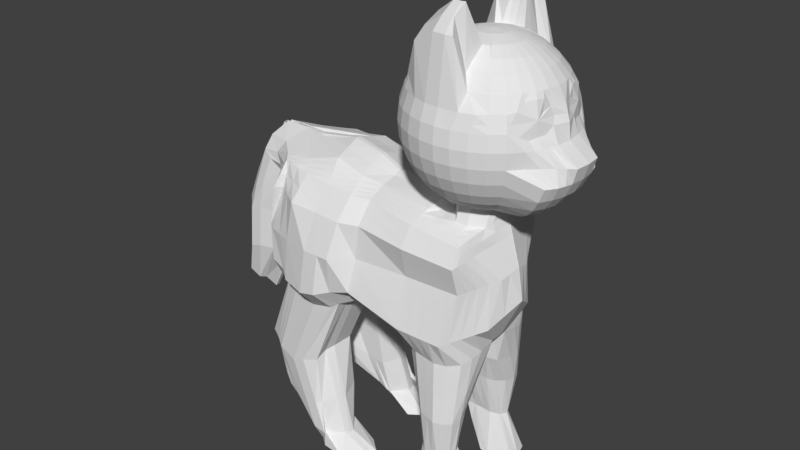 # Source: blue_kitten.blend  (saved by Blender 2.79.0; exported with 4.5.12 LTS)
import bpy
from mathutils import Matrix  # noqa: F401  (used for matrix-valued properties, if any)

bpy.ops.wm.read_factory_settings(use_empty=True)
scene = bpy.context.scene
scene.name = 'Scene'

# ---- collections
col_collection_1 = bpy.data.collections.new('Collection 1'); scene.collection.children.link(col_collection_1)

# ---- world
world_world = bpy.data.worlds.new('World'); scene.world = world_world
world_world.color = (0.05088, 0.05088, 0.05088)
world_world.use_sun_shadow = False
world_world.sun_shadow_jitter_overblur = 0.0
world_world.cycles.sampling_method = 'MANUAL'

# ---- meshes
me_sphere_001 = bpy.data.meshes.new('Sphere.001')
me_sphere_001.from_pydata([(0.1951, -3.266e-07, 0.9808), (0.3827, -3.192e-07, 0.9239), (0.5556, -3.117e-07, 0.8315), (0.7071, -3.192e-07, 0.7071), (0.8315, -3.341e-07, 0.5556), (0.9239, -2.745e-07, 0.3827), (0.9808, -3.937e-07, 0.1951), (1.0, -3.788e-07, 7.55e-08), (1.247, -3.937e-07, -0.1951), (1.19, -2.298e-07, -0.3827), (1.098, -3.341e-07, -0.5556), (0.9733, -3.192e-07, -0.7071), (0.8218, -3.415e-07, -0.8315), (0.6489, -3.043e-07, -0.9239), (0.1951, -3.08e-07, -0.9808), (0.1913, -0.03806, 0.9808), (0.3753, -0.07466, 0.9239), (0.5449, -0.1084, 0.8315), (0.6935, -0.138, 0.7071), (0.8155, -0.1622, 0.5556), (0.852, -0.1802, 0.3827), (0.9078, -0.1913, 0.1951), (0.9808, -0.1951, 7.55e-08), (1.228, -0.1913, -0.1951), (1.172, -0.1802, -0.3827), (1.082, -0.1622, -0.5556), (0.9597, -0.138, -0.7071), (0.8111, -0.1084, -0.8315), (0.6416, -0.07466, -0.9239), (0.1913, -0.03806, -0.9808), (0.1802, -0.07466, 0.9808), (0.3536, -0.1464, 0.9239), (0.5133, -0.2126, 0.8315), (0.6533, -0.2706, 0.7071), (0.7682, -0.3182, 0.5556), (0.7995, -0.3536, 0.4942), (0.852, -0.3753, 0.1095), (0.9239, -0.3827, 7.55e-08), (1.057, -0.3211, -0.1951), (1.12, -0.3536, -0.3827), (1.034, -0.3182, -0.5556), (0.9195, -0.2706, -0.7071), (0.7795, -0.2126, -0.8315), (0.6198, -0.1464, -0.9239), (0.1802, -0.07466, -0.9808), (0.1622, -0.1084, 0.9808), (0.3182, -0.2126, 0.9239), (0.4619, -0.3087, 0.8315), (0.5879, -0.3928, 0.7071), (0.6913, -0.4619, 0.5556), (0.7141, -0.5761, 0.4006), (0.7614, -0.5876, 0.1432), (0.8315, -0.5556, 7.55e-08), (0.8155, -0.5449, -0.1951), (1.034, -0.4807, -0.3827), (0.9576, -0.4619, -0.5556), (0.8542, -0.3928, -0.7071), (0.7282, -0.3087, -0.8315), (0.5844, -0.2126, -0.9239), (0.1622, -0.1084, -0.9808), (0.1379, -0.138, 0.9808), (0.2706, -0.2706, 0.9239), (0.3928, -0.3928, 0.8315), (0.5, -0.5, 0.7071), (0.5879, -0.5879, 0.5556), (0.6533, -0.6533, 0.3827), (0.6935, -0.6935, 0.1951), (0.7071, -0.7071, 7.55e-08), (0.6935, -0.6935, -0.1951), (0.6533, -0.6533, -0.3827), (0.5879, -0.5879, -0.5556), (0.5, -0.5, -0.7071), (0.3928, -0.3928, -0.8315), (0.2706, -0.2706, -0.9239), (0.1379, -0.138, -0.9808), (0.1084, -0.1622, 0.9808), (0.2126, -0.3182, 0.9239), (0.3087, -0.4619, 0.8315), (0.3928, -0.5879, 0.7071), (0.4619, -0.6913, 0.5556), (0.5133, -0.7682, 0.3827), (0.5449, -0.8155, 0.1951), (0.5556, -0.8315, 7.55e-08), (0.5449, -0.8155, -0.1951), (0.5133, -0.7682, -0.3827), (0.4619, -0.6913, -0.5556), (0.3928, -0.5879, -0.7071), (0.3087, -0.4619, -0.8315), (0.2126, -0.3182, -0.9239), (0.07466, -0.1802, 0.9808), (0.2045, -0.3536, 0.9239), (0.1392, -0.5133, 0.8315), (0.1391, -0.6533, 0.7071), (0.2448, -0.7682, 0.5556), (0.4116, -0.8536, 0.3827), (0.3753, -0.9061, 0.1951), (0.3827, -0.9239, 7.55e-08), (0.3753, -0.9061, -0.1951), (0.3536, -0.8536, -0.3827), (0.3182, -0.7682, -0.5556), (0.2706, -0.6533, -0.7071), (0.2126, -0.5133, -0.8315), (0.1464, -0.3536, -0.9239), (0.03806, -0.1913, 0.9808), (0.1327, -0.3753, 0.9239), (0.03499, -0.5449, 1.386), (0.006501, -0.6935, 1.261), (0.08881, -0.8155, 1.11), (0.2383, -0.9061, 0.3827), (0.1913, -0.9619, 0.1951), (0.1951, -0.9808, 7.55e-08), (0.1913, -0.9619, -0.1951), (0.1802, -0.9061, -0.3827), (0.1622, -0.8155, -0.5556), (0.1379, -0.6935, -0.7071), (0.1084, -0.5449, -0.8315), (0.07466, -0.3753, -0.9239), (-7.212e-09, -0.1951, 0.9808), (4.122e-08, -0.3827, 0.9239), (-0.002475, -0.5523, 1.383), (-2.584e-08, -0.7071, 1.261), (-8.544e-08, -0.8315, 1.11), (6.357e-08, -0.9239, 0.3827), (-8.544e-08, -0.9808, 0.1951), (-1.003e-07, -1.0, 7.55e-08), (-8.544e-08, -0.9808, -0.1951), (6.357e-08, -0.9239, -0.3827), (-8.544e-08, -0.8315, -0.5556), (-2.584e-08, -0.7071, -0.7071), (-1.094e-08, -0.5556, -0.8315), (3.964e-09, -0.3827, -0.9239), (-0.03806, -0.1913, 0.9808), (-0.07466, -0.3753, 0.9239), (-0.1109, -0.5416, 1.383), (-0.1379, -0.6935, 1.261), (-0.1622, -0.8155, 1.11), (-0.1802, -0.9061, 0.3827), (-0.1913, -0.9619, 0.1951), (-0.1951, -0.9808, 7.55e-08), (-0.1913, -0.9619, -0.1951), (-0.1802, -0.9061, -0.3827), (-0.1622, -0.8155, -0.5556), (-0.1379, -0.6935, -0.7071), (-0.1084, -0.5449, -0.8315), (-0.07466, -0.3753, -0.9239), (-1.247e-07, -6.269e-07, 1.0), (-0.07466, -0.1802, 0.9808), (-0.1464, -0.3536, 0.9239), (-0.3286, -0.5081, 1.224), (-0.3866, -0.6533, 1.102), (-0.4342, -0.7682, 0.9506), (-0.3536, -0.8536, 0.3827), (-0.3753, -0.9061, 0.1951), (-0.3827, -0.9239, 7.55e-08), (-0.3753, -0.9061, -0.1951), (-0.3536, -0.8536, -0.3827), (-0.3182, -0.7682, -0.5556), (-0.2706, -0.6533, -0.7071), (-0.2126, -0.5133, -0.8315), (-0.1464, -0.3536, -0.9239), (-0.1084, -0.1622, 0.9808), (-0.2126, -0.3182, 0.9239), (-0.4247, -0.4619, 0.8315), (-0.5089, -0.5879, 0.7071), (-0.578, -0.6913, 0.5556), (-0.5133, -0.7682, 0.3827), (-0.5449, -0.8155, 0.1951), (-0.5556, -0.8315, 7.55e-08), (-0.5449, -0.8155, -0.1951), (-0.5133, -0.7682, -0.3827), (-0.4619, -0.6913, -0.5556), (-0.3928, -0.5879, -0.7071), (-0.3087, -0.4619, -0.8315), (-0.2126, -0.3182, -0.9239), (-0.1379, -0.138, 0.9808), (-0.2706, -0.2706, 0.9239), (-0.3928, -0.3928, 0.8315), (-0.5, -0.5, 0.7071), (-0.5879, -0.5879, 0.5556), (-0.6533, -0.6533, 0.3827), (-0.6935, -0.6935, 0.1951), (-0.7071, -0.7071, 7.55e-08), (-0.6935, -0.6935, -0.1951), (-0.6533, -0.6533, -0.3827), (-0.5879, -0.5879, -0.5556), (-0.5, -0.5, -0.7071), (-0.3928, -0.3928, -0.8315), (-0.2706, -0.2706, -0.9239), (-0.1622, -0.1084, 0.9808), (-0.3182, -0.2126, 0.9239), (-0.4619, -0.3087, 0.8315), (-0.5879, -0.3928, 0.7071), (-0.6913, -0.4619, 0.5556), (-0.7682, -0.5133, 0.3827), (-0.8155, -0.5449, 0.1951), (-0.8315, -0.5556, 7.55e-08), (-0.8155, -0.5449, -0.1951), (-0.7682, -0.5133, -0.3827), (-0.6913, -0.4619, -0.5556), (-0.5879, -0.3928, -0.7071), (-0.4619, -0.3087, -0.8315), (-0.3182, -0.2126, -0.9239), (-0.1802, -0.07466, 0.9808), (-0.3536, -0.1464, 0.9239), (-0.5133, -0.2126, 0.8315), (-0.6533, -0.2706, 0.7071), (-0.7682, -0.3182, 0.5556), (-0.8536, -0.3536, 0.3827), (-0.9061, -0.3753, 0.1951), (-0.9239, -0.3827, 7.55e-08), (-0.9061, -0.3753, -0.1951), (-0.8536, -0.3536, -0.3827), (-0.7682, -0.3182, -0.5556), (-0.6533, -0.2706, -0.7071), (-0.5133, -0.2126, -0.8315), (-0.3536, -0.1464, -0.9239), (-0.1913, -0.03806, 0.9808), (-0.3753, -0.07466, 0.9239), (-0.5449, -0.1084, 0.8315), (-0.6935, -0.1379, 0.7071), (-0.8155, -0.1622, 0.5556), (-0.9061, -0.1802, 0.3827), (-0.9619, -0.1913, 0.1951), (-0.9808, -0.1951, 7.55e-08), (-0.9619, -0.1913, -0.1951), (-0.9061, -0.1802, -0.3827), (-0.8155, -0.1622, -0.5556), (-0.6935, -0.1379, -0.7071), (-0.5449, -0.1084, -0.8315), (-0.3753, -0.07466, -0.9239), (-0.1951, -3.117e-07, 0.9808), (-0.3827, -2.819e-07, 0.9239), (-0.5556, -2.819e-07, 0.8315), (-0.7071, -1.851e-07, 0.7071), (-0.8315, -1.404e-07, 0.5556), (-0.9239, -3.192e-07, 0.3827), (-0.9808, -9.567e-08, 0.1951), (-1.0, -1.404e-07, 7.55e-08), (-0.9808, -9.567e-08, -0.1951), (-0.9239, -3.192e-07, -0.3827), (-0.8315, -1.404e-07, -0.5556), (-0.7071, -1.851e-07, -0.7071), (-0.5556, -2.596e-07, -0.8315), (-0.3827, -2.521e-07, -0.9239), (0.6895, -0.6441, 0.2746), (0.6752, -0.6752, 0.2804), (0.5305, -0.794, 0.2804), (0.3918, -0.8822, 0.2804), (0.2127, -0.9366, 0.2804), (-1.766e-08, -0.9549, 0.2804), (-0.1863, -0.9366, 0.2804), (-0.3654, -0.8822, 0.2804), (-0.5305, -0.794, 0.2804), (-0.6752, -0.6752, 0.2804), (-0.794, -0.5305, 0.2804), (-0.8822, -0.3654, 0.2804), (-0.9366, -0.1863, 0.2804), (-0.9549, -1.973e-07, 0.2804), (0.1719, -0.09034, 0.9808), (0.3371, -0.1772, 0.9239), (0.4894, -0.2573, 0.8315), (0.6229, -0.3274, 0.7071), (0.7325, -0.385, 0.5556), (0.7241, -0.457, 0.4809), (0.7936, -0.2344, 0.5556), (0.6749, -0.1993, 0.7071), (0.8277, -0.2605, 0.4813), (0.1862, -0.055, 0.9808), (0.3653, -0.1079, 0.9239), (0.5303, -0.1566, 0.8315), (0.9535, -3.365e-07, 0.2851), (0.8811, -0.1345, 0.2851), (0.9396, -0.2043, -0.7071), (1.058, -0.2402, -0.5556), (0.7953, -0.1605, -0.8315), (0.6307, -0.1106, -0.9239), (0.8799, -0.2833, 0.1157), (0.1858, -0.05636, -0.9808), (0.9523, -0.2889, 7.55e-08), (1.143, -0.2562, -0.1951), (1.146, -0.2669, -0.3827), (0.1712, -0.09152, -0.9808), (0.9364, -0.433, -0.1951), (0.8777, -0.4691, 7.55e-08), (1.077, -0.4171, -0.3827), (0.996, -0.3901, -0.5556), (0.8868, -0.3317, -0.7071), (0.7538, -0.2606, -0.8315), (0.6021, -0.1795, -0.9239), (0.8108, -0.4828, 0.09563), (0.8416, -0.3772, 0.2873), (0.8327, -0.2787, 0.335), (0.7725, -3.043e-07, -0.9239), (0.3187, -3.08e-07, -0.9808), (-0.147, -0.2706, -0.9239), (-0.1946, -0.2126, -0.9239), (-0.23, -0.1464, -0.9239), (-0.2518, -0.07466, -0.9239), (-0.2591, -2.521e-07, -0.9239), (-0.02287, -0.3536, -0.9239), (-0.08903, -0.3182, -0.9239), (-0.147, -0.2706, -0.9239), (0.07466, -0.2518, -0.9239), (3.964e-09, -0.2591, -0.9239), (-0.07466, -0.2518, -0.9239), (-0.1464, -0.23, -0.9239), (-0.02287, -0.23, -0.9239), (-0.08903, -0.1946, -0.9239), (-0.147, -0.147, -0.9239), (0.2706, -0.147, -0.9239), (0.2126, -0.1946, -0.9239), (0.1464, -0.23, -0.9239), (0.07466, -0.2518, -0.9239), (-2.554, -0.6573, -2.702), (-2.456, -0.6285, -1.006), (0.00543, -0.693, -2.847), (0.1296, -0.6937, -1.269), (-2.756, -0.007211, -2.418), (0.2735, -0.007211, -2.638), (0.2864, -0.02972, -1.046), (-1.978, -0.7969, -2.737), (-1.756, -0.6937, -1.077), (-1.91, -0.02972, -0.7368), (-1.865, -0.007211, -2.592), (-1.343, -0.5761, -2.516), (-1.243, -0.02972, -0.9639), (-1.193, -0.6044, -1.134), (-1.139, -0.007211, -2.508), (-2.619, -0.8152, -1.88), (0.1408, -0.6999, -1.855), (0.467, -0.007211, -1.682), (-2.917, -0.007211, -1.748), (-1.872, -1.037, -1.847), (-1.272, -0.7954, -1.846), (-0.5959, -0.5982, -2.812), (-0.4443, -0.02972, -0.977), (-0.5318, -0.6937, -1.202), (-0.2848, -0.007211, -2.41), (-0.5654, -0.7263, -1.856), (-2.637, -0.08816, -2.421), (0.2136, -0.3052, -1.149), (-2.928, -0.3783, -1.088), (0.2418, -0.1261, -2.678), (-1.845, -0.4288, -0.8444), (-1.917, -0.2242, -2.582), (-1.22, -0.3396, -1.043), (-1.233, -0.4288, -2.512), (-2.916, -0.3983, -1.735), (0.4144, -0.2463, -1.762), (-0.485, -0.4288, -1.081), (-0.4292, -0.1269, -2.596), (-2.518, -0.6991, -1.331), (0.1339, -0.8088, -1.493), (0.3554, -0.007211, -1.289), (-2.847, -0.02972, -1.349), (-1.8, -0.8948, -1.376), (-1.223, -0.7888, -1.411), (-0.5447, -0.8435, -1.452), (-2.765, -0.3486, -1.381), (0.2525, -0.3967, -1.383), (-1.419, -0.6937, -1.111), (-1.431, -0.007211, -2.542), (-1.598, -0.7558, -2.605), (-1.504, -0.02972, -0.8347), (-1.513, -1.037, -1.847), (-1.508, -0.2242, -2.54), (-1.471, -0.4288, -0.9632), (-1.455, -0.8948, -1.397), (0.00193, -0.853, -2.507), (0.5341, -0.007211, -2.095), (-2.811, -0.007211, -2.188), (-1.942, -1.067, -2.436), (-1.318, -0.8937, -2.278), (-2.434, -0.8457, -2.384), (-0.5854, -0.8841, -2.484), (0.3627, -0.4, -2.364), (-2.819, -0.4288, -2.135), (-1.569, -0.94, -2.349), (-0.3654, -0.6942, -4.363), (-0.1749, -0.7816, -4.718), (-0.3559, -0.3612, -4.357), (-0.03449, -0.2754, -4.7), (-0.4466, -0.3808, -4.12), (-0.3744, -0.622, -4.165), (-0.0119, -0.6406, -4.211), (0.008136, -0.4264, -4.156), (-0.4323, -0.632, -3.594), (-0.004792, -0.7385, -3.652), (-0.4394, -0.2623, -3.495), (0.01175, -0.3158, -3.582), (-2.661, -0.441, -2.562), (0.1683, -0.5715, -1.214), (-1.797, -0.5715, -0.9699), (-2.841, -0.1241, -3.507), (-1.206, -0.4822, -1.092), (-1.292, -0.5081, -2.514), (0.267, -0.4907, -1.812), (-0.5102, -0.5715, -1.146), (-0.519, -0.4294, -2.712), (-2.553, -0.5715, -0.9778), (0.2147, -0.4804, -2.769), (-2.756, -0.6603, -1.813), (-2.631, -0.6909, -1.301), (0.1886, -0.6387, -1.442), (-1.557, -0.5562, -2.575), (-1.443, -0.5715, -1.043), (-2.701, -0.6909, -2.269), (0.1684, -0.644, -2.441), (-0.4335, -0.5232, -4.35), (0.2767, -0.5183, -4.715), (0.05822, -0.553, -4.186), (-0.4077, -0.486, -4.145), (-0.4356, -0.4686, -3.548), (0.1316, -0.5547, -3.619), (-2.62, -0.5531, -2.632), (0.1489, -0.6326, -1.241), (-1.776, -0.6326, -1.024), (-2.951, -0.3459, -3.586), (-1.199, -0.5433, -1.113), (-1.318, -0.5421, -2.515), (0.2039, -0.5953, -1.833), (-0.521, -0.6326, -1.174), (-0.5574, -0.5474, -2.762), (0.1612, -0.7423, -1.467), (-1.577, -0.6108, -2.59), (-1.431, -0.6326, -1.077), (0.08515, -0.7485, -2.474), (-0.3995, -0.6087, -4.357), (-0.391, -0.5876, -4.155), (-0.4339, -0.5839, -3.571), (-2.504, -0.6326, -0.992), (0.1602, -0.6094, -2.808), (-2.688, -0.7725, -1.847), (-2.574, -0.803, -1.323), (-2.65, -0.803, -2.327), (0.2372, -0.6795, -4.705), (0.02458, -0.6195, -4.199), (0.09874, -0.6693, -3.636), (-2.61, -0.5002, -0.9611), (0.2405, -0.3297, -2.723), (-2.836, -0.5293, -1.774), (-2.696, -0.5598, -1.276), (-2.76, -0.5598, -2.202), (0.2587, -0.3765, -4.696), (0.025, -0.4752, -4.171), (0.09742, -0.4207, -3.6), (-2.71, -0.3099, -2.48), (0.191, -0.4773, -1.182), (-1.821, -0.5002, -0.9071), (-2.294, -0.2602, -3.469), (-1.213, -0.4109, -1.068), (-1.263, -0.4685, -2.513), (0.3407, -0.3685, -1.787), (-0.4976, -0.5002, -1.114), (-0.4741, -0.2916, -2.654), (0.2206, -0.5177, -1.413), (-1.533, -0.4925, -2.557), (-1.457, -0.5002, -1.003), (0.2656, -0.522, -2.402), (-0.3947, -0.4422, -4.357), (-0.4271, -0.4334, -4.132), (-0.4375, -0.334, -3.522), (-0.09806, -0.5202, -4.712), (-0.09953, -0.4027, -4.709), (-0.1037, -0.6524, -4.72), (-0.1384, -0.2771, -4.695), (-0.271, -0.7269, -2.831), (-0.1745, -0.6937, -1.238), (-0.1839, -0.712, -1.855), (-0.1076, -0.4288, -1.118), (-0.1781, -0.8247, -1.474), (-0.2681, -0.8673, -2.496), (-0.2625, -0.7414, -4.555), (-0.2384, -0.3158, -4.54), (-0.1785, -0.7095, -4.19), (-0.2013, -0.767, -3.625), (-0.2523, -0.5216, -4.545), (-0.1436, -0.5715, -1.183), (-0.2397, -0.6323, -4.553), (-0.1591, -0.6326, -1.21), (-0.1256, -0.5002, -1.15), (-0.2352, -0.4209, -4.547), (0.03007, -0.007211, -2.539), (-0.05077, -0.07801, -2.642), (-0.1901, -0.3855, -4.14), (-0.185, -0.244, -3.544), (-0.1365, -0.7432, -2.839), (0.04868, -0.4288, -1.133), (-0.2199, -0.7609, -4.635), (-0.09747, -0.7088, -4.201), (-0.1057, -0.786, -3.638), (0.008134, -0.5715, -1.198), (-0.009225, -0.6326, -1.225), (0.02841, -0.5002, -1.166), (-0.02658, -0.6937, -1.253), (-0.02592, -0.7062, -1.855), (-0.02633, -0.817, -1.483), (-0.1367, -0.8604, -2.501), (-0.1897, -0.297, -4.616), (-0.1773, -0.5209, -4.626), (-0.1735, -0.6421, -4.634), (-0.1692, -0.412, -4.626), (-0.3532, -0.6937, -1.22), (-0.3746, -0.7191, -1.856), (-0.3614, -0.8341, -1.463), (-0.4268, -0.8757, -2.49), (-0.2971, -0.3385, -4.448), (-0.3429, -0.5224, -4.448), (-0.3196, -0.6205, -4.455), (-0.315, -0.4315, -4.452), (-0.4335, -0.7071, -2.821), (-0.2469, -0.02972, -0.9956), (-0.2963, -0.1817, -1.1), (-0.3139, -0.7178, -4.459), (-0.2764, -0.7103, -4.178), (-0.3168, -0.744, -3.609), (-0.3269, -0.5715, -1.164), (-0.3401, -0.6326, -1.192), (-0.3116, -0.4751, -1.132), (0.1518, -0.007211, -2.589), (0.09551, -0.08347, -2.66), (-0.09099, -0.3874, -4.148), (-0.08661, -0.2613, -3.563), (-0.1273, -0.007211, -2.474), (-0.24, -0.07094, -2.619), (-0.3183, -0.3832, -4.13), (-0.3122, -0.2217, -3.52), (-0.5076, -0.6164, -3.234), (-8.523e-05, -0.7175, -3.281), (-0.4347, -0.1514, -3.081), (0.1177, -0.1799, -3.165), (0.1835, -0.5205, -3.228), (-0.474, -0.4506, -3.163), (-0.4908, -0.5671, -3.198), (0.1271, -0.6418, -3.254), (0.1769, -0.3788, -3.197), (-0.4544, -0.3145, -3.122), (-0.2334, -0.7485, -3.259), (-0.1232, -0.119, -3.129), (-0.1199, -0.7663, -3.27), (-0.3705, -0.727, -3.246), (-0.00275, -0.1309, -3.147), (-0.279, -0.1037, -3.105), (-2.549, -0.6461, -4.178), (-2.507, -0.7536, -4.179), (-1.886, -0.8231, -4.714), (-1.872, -0.7071, -4.71), (-1.416, -0.3541, -4.803), (-1.825, -0.5583, -4.691), (-2.544, -0.3379, -4.197), (-1.505, -0.8973, -4.783), (-1.289, -0.6248, -4.8), (-2.639, -0.4079, -4.142), (-2.59, -0.5339, -4.183), (-1.841, -0.5855, -4.678), (-1.858, -0.6492, -4.7), (-1.245, -0.4951, -4.814), (-1.269, -0.5588, -4.811), (-2.354, -0.8329, -3.692), (-1.885, -0.2602, -3.427), (-1.909, -0.5285, -3.445), (-1.954, -0.6468, -3.477), (-1.974, -0.7918, -3.559), (-2.758, -0.6932, -3.589), (-2.939, -0.5891, -3.584), (-2.944, -0.4769, -3.588), (-1.933, -0.5922, -3.462), (-2.106, -0.6937, -1.042), (-2.31, -0.007211, -2.505), (-2.354, -0.7274, -2.689), (-2.491, -0.02972, -0.8321), (-2.246, -0.9505, -1.864), (-2.343, -0.09924, -2.502), (-2.7, -0.02972, -0.8143), (-2.159, -0.9208, -1.347), (-2.27, -0.981, -2.41), (-2.175, -0.5715, -0.9738), (-2.14, -0.6326, -1.008), (-2.216, -0.5002, -0.9341), (-2.262, -0.7862, -4.335), (-2.259, -0.433, -4.389), (-2.229, -0.5915, -4.376), (-2.215, -0.6766, -4.359), (-2.245, -0.4942, -4.374), (-2.633, -0.1352, -3.488), (-2.644, -0.7634, -3.643), (-1.561, -0.6937, -1.097), (-1.614, -0.007211, -2.563), (-1.665, -1.037, -1.847), (-1.681, -0.2242, -2.558), (-1.601, -0.8948, -1.388), (-1.682, -0.8047, -2.661), (-1.676, -0.02972, -0.7933), (-1.629, -0.4288, -0.913), (-1.726, -1.067, -2.386), (-1.593, -0.5715, -1.012), (-1.577, -0.6326, -1.055), (-1.611, -0.5002, -0.9626), (-1.703, -0.4679, -4.756), (-1.78, -0.8973, -4.751), (-1.63, -0.5588, -4.761), (-1.648, -0.6248, -4.759), (-1.609, -0.4951, -4.754), (-2.172, -0.8407, -3.615), (-2.172, -0.2602, -3.445), (-2.613, -0.1743, -3.996), (-1.965, -0.8831, -4.541), (-1.569, -0.5758, -4.588), (-1.816, -0.842, -4.58), (-2.615, -0.6365, -4.044), (-1.904, -0.3464, -4.484), (-2.691, -0.3933, -4.038), (-1.74, -0.3634, -4.571), (-1.6, -0.6969, -4.581), (-2.577, -0.7434, -4.046), (-2.65, -0.5243, -4.049), (-1.579, -0.6396, -4.587), (-2.324, -0.2432, -4.24), (-2.276, -0.8135, -4.28), (-1.783, -0.8909, -4.565), (-1.782, -0.3364, -4.534), (-2.065, -0.2896, -4.065), (-2.799, -0.3737, -3.851), (-1.8, -0.2896, -4.098), (-1.746, -0.6762, -4.124), (-2.652, -0.7227, -3.857), (-2.771, -0.5047, -3.858), (-1.725, -0.62, -4.122), (-2.707, -0.1536, -3.794), (-2.126, -0.8623, -4.19), (-1.709, -0.5563, -4.115), (-1.881, -0.8212, -4.158), (-2.749, -0.6169, -3.854), (-2.452, -0.1647, -3.929), (-2.428, -0.7928, -4.017), (-1.944, -0.8701, -4.172), (-1.943, -0.2896, -4.084), (-2.281, -0.6611, -1.024), (-2.533, -0.007211, -2.461), (-2.433, -0.8828, -1.872), (-2.49, -0.0937, -2.461), (-2.339, -0.81, -1.339), (-2.352, -0.9134, -2.397), (-2.401, -0.3855, -4.293), (-2.41, -0.5627, -4.279), (-2.382, -0.6614, -4.269), (-2.442, -0.451, -4.258), (-2.737, -0.1297, -3.497), (-2.454, -0.6923, -2.696), (-2.812, -0.3265, -0.9251), (-2.364, -0.5715, -0.9758), (-2.322, -0.6326, -0.9999), (-2.413, -0.5002, -0.9476), (-2.384, -0.7699, -4.257), (-2.701, -0.7283, -3.616), (-2.468, -0.2088, -4.118), (-2.427, -0.7785, -4.163), (-2.54, -0.7577, -3.937), (-2.579, -0.1591, -3.862), (-2.487, -0.6638, -1.169), (0.1317, -0.7512, -1.381), (0.3209, -0.007211, -1.167), (-1.778, -0.7942, -1.227), (-1.208, -0.6966, -1.273), (-0.5382, -0.7686, -1.327), (-2.844, -0.4121, -1.221), (0.2331, -0.4127, -1.266), (-1.437, -0.7942, -1.254), (-2.592, -0.6312, -1.14), (0.1785, -0.6051, -1.328), (-2.539, -0.7178, -1.157), (0.1551, -0.6875, -1.354), (0.2058, -0.5089, -1.297), (-2.653, -0.53, -1.119), (-0.1763, -0.7592, -1.356), (-0.02646, -0.7553, -1.368), (-0.3573, -0.7639, -1.341), (-2.133, -0.8072, -1.194), (-1.581, -0.7942, -1.242), (-2.31, -0.7355, -1.181), (0.2576, -0.06667, -2.658), (-2.917, -0.2027, -1.742), (-2.697, -0.04769, -2.419), (0.25, -0.218, -1.098), (-1.878, -0.218, -0.7906), (-1.891, -0.1157, -2.587), (-1.232, -0.1288, -1.003), (-1.186, -0.218, -2.51), (0.4407, -0.1268, -1.722), (-0.4646, -0.218, -1.029), (-0.357, -0.06703, -2.503), (0.304, -0.2019, -1.336), (-2.767, -0.02972, -1.418), (-1.488, -0.218, -0.8989), (-1.469, -0.1157, -2.541), (0.4484, -0.2036, -2.23), (-2.815, -0.218, -2.161), (-0.01035, -0.04261, -2.59), (-0.2716, -0.2163, -1.048), (0.1236, -0.04534, -2.624), (-0.1837, -0.03908, -2.547), (-2.463, -0.02972, -0.8521), (-2.327, -0.05322, -2.503), (-1.648, -0.1157, -2.561), (-1.653, -0.218, -0.8532), (-2.512, -0.05045, -2.461), (0.277, -0.21, -1.217), (-3.275, -0.4016, -1.957), (-3.105, -0.3211, -1.98), (-3.098, -0.02972, -2.116), (-3.094, -0.02972, -2.121), (-3.555, -0.2827, -1.898), (-3.642, -0.02972, -1.867), (-3.654, -0.02972, -1.897), (-3.429, -0.4091, -2.003), (-3.667, -0.02972, -1.926), (-3.102, -0.02972, -0.8316), (-3.07, -0.02972, -0.8209), (-3.123, -0.258, -0.9378), (-3.049, -0.3869, -1.209), (-2.923, -0.3384, -1.343), (-2.941, -0.02972, -1.554), (-3.07, -0.02972, -1.559), (-3.174, -0.3438, -1.119), (-3.134, -0.02972, -0.8424), (-3.357, -0.3709, -2.556), (-3.187, -0.2904, -2.578), (-3.176, -0.02972, -2.772), (-3.172, -0.02972, -2.777), (-3.637, -0.2519, -2.496), (-3.672, -0.02972, -2.523), (-3.634, -0.02972, -2.553), (-3.511, -0.3783, -2.601), (-3.622, -0.02972, -2.583), (-3.482, -0.02972, -1.505), (-3.189, -0.4103, -1.576), (-3.325, -0.3937, -1.624), (-3.493, -0.02972, -1.533), (-3.471, -0.02972, -1.477), (-3.423, -0.267, -1.526), (-3.022, -0.3509, -1.585), (-2.946, -0.02972, -1.763), (-2.944, -0.02972, -1.768), (-3.525, -0.264, -3.137), (-3.478, -0.1835, -3.16), (-3.467, -0.02972, -3.354), (-3.462, -0.02972, -3.359), (-3.681, -0.145, -3.078), (-3.764, -0.02972, -3.104), (-3.762, -0.02972, -3.134), (-3.678, -0.2714, -3.059), (-3.741, -0.02972, -3.164), (0.2864, -0.02972, -0.6752), (0.2136, -0.1817, -0.7787), (-0.1076, -0.3052, -0.7474), (0.04868, -0.3052, -0.7626), (-0.2469, -0.02972, -0.6249), (-0.2963, -0.0581, -0.729), (0.25, -0.09444, -0.727), (-0.2716, -0.09274, -0.677), (-1.91, -0.02972, -0.7368), (-1.243, -0.02972, -0.9639), (-2.917, -0.007211, -1.748), (-0.4443, -0.02972, -0.977), (-2.847, -0.02972, -1.349), (-1.504, -0.02972, -0.8347), (-2.811, -0.007211, -2.188), (-0.2469, -0.02972, -0.9956), (-2.491, -0.02972, -0.8321), (-1.676, -0.02972, -0.7933), (-2.767, -0.02972, -1.418), (-3.094, -0.02972, -2.121), (-3.642, -0.02972, -1.867), (-2.941, -0.02972, -1.554), (-3.134, -0.02972, -0.8424), (-3.172, -0.02972, -2.777), (-3.672, -0.02972, -2.523), (-3.482, -0.02972, -1.505), (-3.493, -0.02972, -1.533), (-3.471, -0.02972, -1.477), (-2.946, -0.02972, -1.763), (-2.944, -0.02972, -1.768), (-3.462, -0.02972, -3.359), (-3.764, -0.02972, -3.104), (-3.762, -0.02972, -3.134), (-3.741, -0.02972, -3.164), (-0.2469, -0.02972, -0.6249), (-1.91, 0.002442, -0.7363), (-1.242, 0.002442, -0.9634), (-2.916, 0.02495, -1.748), (-0.4433, 0.002442, -0.9765), (-2.847, 0.002442, -1.349), (-1.503, 0.002442, -0.8342), (-2.81, 0.02495, -2.188), (-0.246, 0.002442, -0.9952), (-2.49, 0.002442, -0.8317), (-1.675, 0.002442, -0.7929), (-2.766, 0.002442, -1.417), (-3.093, 0.002442, -2.121), (-3.641, 0.002442, -1.866), (-2.94, 0.002442, -1.553), (-3.133, 0.002442, -0.8419), (-3.171, 0.002442, -2.777), (-3.671, 0.002442, -2.523), (-3.481, 0.002442, -1.505), (-3.492, 0.002442, -1.533), (-3.47, 0.002442, -1.477), (-2.945, 0.002442, -1.763), (-2.943, 0.002442, -1.768), (-3.461, 0.002441, -3.358), (-3.763, 0.002442, -3.104), (-3.761, 0.002442, -3.134), (-3.74, 0.002441, -3.163), (-0.246, 0.002442, -0.6244), (-2.753, 0.0007976, -2.411), (0.2763, 0.0007975, -2.632), (-1.862, 0.0007976, -2.585), (-1.136, 0.0007976, -2.501), (0.4698, 0.0007976, -1.675), (-0.2819, 0.0007976, -2.403), (0.3582, 0.0007976, -1.282), (-1.428, 0.0007976, -2.535), (0.5369, 0.0007976, -2.088), (-2.808, 0.0007976, -2.181), (0.03288, 0.0007975, -2.532), (0.1546, 0.0007975, -2.582), (-0.1245, 0.0007976, -2.467), (-2.308, 0.0007976, -2.498), (-1.611, 0.0007976, -2.556), (-2.53, 0.0007976, -2.454), (0.3237, 0.0007976, -1.161), (0.2852, 0.003313, -1.045), (0.3197, 0.02583, -1.167), (0.2882, 0.005973, -1.047), (0.2882, 0.005973, -0.6761)], [], [(7, 6, 21, 22), (0, 145, 15), (8, 7, 22, 23), (1, 0, 15, 16), (9, 8, 23, 24), (2, 1, 16, 17), (10, 9, 24, 25), (3, 2, 17, 18), (11, 10, 25, 26), (4, 3, 18, 19), (12, 11, 26, 27), (5, 4, 19, 20), (13, 12, 27, 28), (270, 5, 20, 271), (14, 13, 28, 29), (272, 273, 40, 41), (264, 265, 33, 34), (274, 272, 41, 42), (266, 264, 34, 35), (275, 274, 42, 43), (208, 255, 256, 222), (277, 275, 43, 44), (278, 276, 36, 37), (15, 145, 30, 267), (279, 278, 37, 38), (268, 267, 30, 31), (280, 279, 38, 39), (269, 268, 31, 32), (273, 280, 39, 40), (265, 269, 32, 33), (30, 145, 45, 258), (282, 283, 52, 53), (259, 258, 45, 46), (284, 282, 53, 54), (260, 259, 46, 47), (285, 284, 54, 55), (261, 260, 47, 48), (286, 285, 55, 56), (262, 261, 48, 49), (287, 286, 56, 57), (263, 262, 49, 50), (288, 287, 57, 58), (222, 256, 257, 236), (281, 288, 58, 59), (283, 289, 51, 52), (49, 48, 63, 64), (57, 56, 71, 72), (50, 49, 64, 65), (58, 57, 72, 73), (244, 50, 65, 245), (59, 58, 73, 74), (52, 51, 66, 67), (45, 145, 60), (53, 52, 67, 68), (46, 45, 60, 61), (54, 53, 68, 69), (47, 46, 61, 62), (55, 54, 69, 70), (48, 47, 62, 63), (56, 55, 70, 71), (68, 67, 82, 83), (61, 60, 75, 76), (69, 68, 83, 84), (62, 61, 76, 77), (70, 69, 84, 85), (63, 62, 77, 78), (71, 70, 85, 86), (64, 63, 78, 79), (72, 71, 86, 87), (65, 64, 79, 80), (73, 72, 87, 88), (245, 65, 80, 246), (67, 66, 81, 82), (60, 145, 75), (87, 86, 100, 101), (80, 79, 93, 94), (88, 87, 101, 102), (246, 80, 94, 247), (82, 81, 95, 96), (75, 145, 89), (83, 82, 96, 97), (76, 75, 89, 90), (84, 83, 97, 98), (77, 76, 90, 91), (85, 84, 98, 99), (78, 77, 91, 92), (86, 85, 99, 100), (79, 78, 92, 93), (98, 97, 111, 112), (91, 90, 104, 105), (99, 98, 112, 113), (92, 91, 105, 106), (100, 99, 113, 114), (93, 92, 106, 107), (101, 100, 114, 115), (94, 93, 107, 108), (102, 101, 115, 116), (247, 94, 108, 248), (96, 95, 109, 110), (89, 145, 103), (97, 96, 110, 111), (90, 89, 103, 104), (116, 115, 129, 130), (248, 108, 122, 249), (110, 109, 123, 124), (103, 145, 117), (111, 110, 124, 125), (104, 103, 117, 118), (112, 111, 125, 126), (105, 104, 118, 119), (113, 112, 126, 127), (106, 105, 119, 120), (114, 113, 127, 128), (107, 106, 120, 121), (115, 114, 128, 129), (108, 107, 121, 122), (119, 118, 132, 133), (127, 126, 140, 141), (120, 119, 133, 134), (128, 127, 141, 142), (121, 120, 134, 135), (129, 128, 142, 143), (122, 121, 135, 136), (130, 129, 143, 144), (249, 122, 136, 250), (124, 123, 137, 138), (117, 145, 131), (125, 124, 138, 139), (118, 117, 131, 132), (126, 125, 139, 140), (250, 136, 151, 251), (138, 137, 152, 153), (131, 145, 146), (139, 138, 153, 154), (132, 131, 146, 147), (140, 139, 154, 155), (133, 132, 147, 148), (141, 140, 155, 156), (134, 133, 148, 149), (142, 141, 156, 157), (135, 134, 149, 150), (143, 142, 157, 158), (136, 135, 150, 151), (144, 143, 158, 159), (156, 155, 169, 170), (149, 148, 162, 163), (157, 156, 170, 171), (150, 149, 163, 164), (158, 157, 171, 172), (151, 150, 164, 165), (159, 158, 172, 173), (251, 151, 165, 252), (153, 152, 166, 167), (146, 145, 160), (154, 153, 167, 168), (147, 146, 160, 161), (155, 154, 168, 169), (148, 147, 161, 162), (167, 166, 180, 181), (160, 145, 174), (168, 167, 181, 182), (161, 160, 174, 175), (169, 168, 182, 183), (162, 161, 175, 176), (170, 169, 183, 184), (163, 162, 176, 177), (171, 170, 184, 185), (164, 163, 177, 178), (172, 171, 185, 186), (165, 164, 178, 179), (173, 172, 186, 187), (252, 165, 179, 253), (177, 176, 190, 191), (185, 184, 198, 199), (178, 177, 191, 192), (186, 185, 199, 200), (179, 178, 192, 193), (187, 186, 200, 201), (253, 179, 193, 254), (181, 180, 194, 195), (174, 145, 188), (182, 181, 195, 196), (175, 174, 188, 189), (183, 182, 196, 197), (176, 175, 189, 190), (184, 183, 197, 198), (195, 194, 208, 209), (188, 145, 202), (196, 195, 209, 210), (189, 188, 202, 203), (197, 196, 210, 211), (190, 189, 203, 204), (198, 197, 211, 212), (191, 190, 204, 205), (199, 198, 212, 213), (192, 191, 205, 206), (200, 199, 213, 214), (193, 192, 206, 207), (201, 200, 214, 215), (254, 193, 207, 255), (213, 212, 226, 227), (206, 205, 219, 220), (214, 213, 227, 228), (207, 206, 220, 221), (215, 214, 228, 229), (255, 207, 221, 256), (209, 208, 222, 223), (202, 145, 216), (210, 209, 223, 224), (203, 202, 216, 217), (211, 210, 224, 225), (204, 203, 217, 218), (212, 211, 225, 226), (205, 204, 218, 219), (224, 223, 237, 238), (217, 216, 230, 231), (225, 224, 238, 239), (218, 217, 231, 232), (226, 225, 239, 240), (219, 218, 232, 233), (227, 226, 240, 241), (220, 219, 233, 234), (228, 227, 241, 242), (221, 220, 234, 235), (229, 228, 242, 243), (256, 221, 235, 257), (223, 222, 236, 237), (216, 145, 230), (194, 254, 255, 208), (180, 253, 254, 194), (166, 252, 253, 180), (152, 251, 252, 166), (137, 250, 251, 152), (123, 249, 250, 137), (109, 248, 249, 123), (95, 247, 248, 109), (81, 246, 247, 95), (66, 245, 246, 81), (51, 244, 245, 66), (35, 34, 262, 263), (34, 33, 261, 262), (33, 32, 260, 261), (32, 31, 259, 260), (31, 30, 258, 259), (18, 17, 269, 265), (17, 16, 268, 269), (16, 15, 267, 268), (20, 19, 264, 266), (19, 18, 265, 264), (6, 270, 271, 21), (25, 24, 280, 273), (24, 23, 279, 280), (23, 22, 278, 279), (22, 21, 276, 278), (29, 28, 275, 277), (28, 27, 274, 275), (27, 26, 272, 274), (26, 25, 273, 272), (37, 36, 289, 283), (44, 43, 288, 281), (43, 42, 287, 288), (42, 41, 286, 287), (41, 40, 285, 286), (40, 39, 284, 285), (39, 38, 282, 284), (38, 37, 283, 282), (21, 290, 276), (276, 290, 36), (263, 290, 35), (35, 290, 266), (266, 290, 291, 20), (20, 291, 290, 271), (271, 290, 21), (36, 290, 289), (289, 290, 51), (51, 290, 244), (244, 290, 50), (50, 290, 263), (229, 243, 298, 297), (13, 14, 293, 292), (215, 229, 297, 296), (187, 201, 295, 294), (201, 215, 296, 295), (173, 187, 301, 300), (159, 173, 300, 299), (299, 300, 307, 306), (130, 144, 304, 303), (300, 301, 308, 307), (144, 159, 305, 304), (116, 130, 303, 302), (102, 116, 312, 311), (88, 102, 311, 310), (73, 88, 310, 309), (671, 415, 316, 660), (679, 637, 314, 659), (460, 382, 380, 459), (651, 430, 314, 637), (596, 416, 321, 586), (615, 611, 552, 553), (678, 586, 321, 662), (664, 336, 326, 663), (421, 418, 326, 336), (424, 419, 324, 362), (374, 338, 333, 372), (594, 588, 332, 371), (696, 681, 331, 370), (642, 639, 328, 373), (426, 420, 329, 368), (505, 503, 338, 374), (517, 421, 336, 502), (676, 502, 336, 664), (419, 422, 334, 324), (687, 690, 350, 346), (698, 689, 349, 512), (695, 688, 348, 375), (442, 440, 347, 376), (694, 687, 346, 365), (689, 686, 345, 349), (702, 685, 344, 572), (704, 684, 343, 593), (673, 438, 341, 665), (699, 680, 342, 520), (706, 683, 340, 666), (688, 691, 359, 348), (440, 441, 358, 347), (503, 504, 357, 338), (338, 357, 356, 333), (588, 590, 355, 332), (681, 692, 354, 331), (639, 641, 351, 328), (420, 423, 352, 329), (333, 356, 367, 364), (686, 693, 366, 345), (703, 694, 365, 589), (372, 333, 364, 377), (656, 614, 544, 653), (663, 326, 360, 667), (418, 425, 360, 326), (324, 372, 377, 362), (446, 442, 376, 339), (680, 695, 375, 342), (510, 505, 374, 334), (431, 426, 368, 315), (648, 642, 373, 313), (682, 696, 370, 317), (591, 594, 371, 320), (334, 374, 372, 324), (500, 464, 379, 488), (514, 383, 378, 513), (382, 525, 484, 521, 385, 381, 465, 498, 473, 506, 380), (436, 384, 379, 435), (437, 387, 384, 436), (522, 389, 385, 521), (515, 386, 383, 514), (461, 388, 382, 460), (536, 529, 388, 461), (540, 527, 386, 515), (541, 530, 389, 522), (534, 528, 387, 437), (535, 531, 413, 445), (533, 532, 412, 429), (429, 412, 411, 428), (445, 413, 410, 444), (444, 410, 409, 443), (501, 463, 462, 499), (439, 458, 407, 400), (414, 434, 406, 390), (450, 457, 405, 394), (620, 612, 547, 598), (452, 455, 403, 396), (432, 433, 402, 401), (670, 430, 399, 668), (434, 432, 401, 406), (451, 454, 398, 395), (518, 453, 397, 516), (458, 452, 396, 407), (456, 451, 395, 404), (453, 450, 394, 397), (611, 605, 549, 552), (597, 448, 392, 595), (652, 438, 399, 650), (428, 411, 408, 427), (672, 447, 391, 669), (383, 428, 427, 378), (373, 328, 432, 434), (659, 314, 430, 670), (328, 351, 433, 432), (313, 373, 434, 414), (386, 429, 428, 383), (527, 533, 429, 386), (531, 534, 437, 413), (413, 437, 436, 410), (410, 436, 435, 409), (499, 462, 464, 500), (400, 407, 426, 431), (394, 405, 425, 418), (619, 606, 545, 599), (396, 403, 423, 420), (395, 398, 422, 419), (516, 397, 421, 517), (407, 396, 420, 426), (404, 395, 419, 424), (397, 394, 418, 421), (612, 607, 556, 547), (595, 392, 416, 596), (650, 399, 430, 651), (669, 391, 415, 671), (666, 340, 447, 672), (649, 341, 438, 652), (593, 343, 448, 597), (613, 608, 550, 551), (349, 345, 450, 453), (365, 346, 451, 456), (375, 348, 452, 458), (512, 349, 453, 518), (346, 350, 454, 451), (348, 359, 455, 452), (614, 609, 543, 544), (345, 366, 457, 450), (342, 375, 458, 439), (498, 465, 463, 501), (385, 444, 443, 381), (389, 445, 444, 385), (530, 535, 445, 389), (532, 536, 461, 412), (412, 461, 460, 411), (390, 406, 442, 446), (401, 402, 441, 440), (668, 399, 438, 673), (406, 401, 440, 442), (411, 460, 459, 408), (379, 464, 435), (463, 465, 381, 443), (464, 462, 409, 435), (462, 463, 443, 409), (506, 473, 481, 509), (487, 469, 480, 493), (491, 477, 479, 492), (507, 476, 478, 508), (493, 480, 477, 491), (509, 481, 476, 507), (539, 537, 475, 490), (490, 475, 474, 489), (489, 474, 472, 488), (508, 478, 472, 513), (486, 497, 471, 466), (495, 496, 470, 468), (675, 494, 467, 674), (492, 479, 467, 494), (497, 495, 468, 471), (542, 538, 485, 526), (526, 485, 484, 525), (700, 697, 483, 524), (368, 329, 495, 497), (415, 492, 494, 316), (660, 316, 494, 675), (329, 352, 496, 495), (315, 368, 497, 486), (384, 489, 488, 379), (387, 490, 489, 384), (528, 539, 490, 387), (447, 493, 491, 391), (391, 491, 492, 415), (340, 487, 493, 447), (473, 498, 501, 481), (476, 499, 500, 478), (481, 501, 499, 476), (478, 500, 488, 472), (427, 508, 513, 378), (459, 509, 507, 408), (408, 507, 508, 427), (380, 506, 509, 459), (469, 512, 518, 480), (477, 516, 517, 479), (480, 518, 516, 477), (537, 540, 515, 475), (475, 515, 514, 474), (474, 514, 513, 472), (466, 471, 505, 510), (468, 470, 504, 503), (674, 467, 502, 676), (479, 517, 502, 467), (471, 468, 503, 505), (538, 541, 522, 485), (485, 522, 521, 484), (697, 699, 520, 483), (690, 700, 524, 350), (388, 526, 525, 382), (529, 542, 526, 388), (350, 524, 542, 529), (483, 520, 541, 538), (466, 510, 540, 537), (315, 486, 539, 528), (524, 483, 538, 542), (486, 466, 537, 539), (398, 454, 536, 532), (342, 439, 535, 530), (400, 431, 534, 531), (334, 422, 533, 527), (422, 398, 532, 533), (439, 400, 531, 535), (431, 315, 528, 534), (520, 342, 530, 541), (510, 334, 527, 540), (454, 350, 529, 536), (582, 546, 545, 579), (601, 551, 550, 599), (602, 556, 557, 600), (583, 554, 555, 581), (600, 557, 551, 601), (581, 555, 546, 582), (580, 548, 554, 583), (598, 547, 556, 602), (616, 613, 551, 557), (607, 616, 557, 556), (609, 615, 553, 543), (617, 610, 548, 580), (572, 344, 449, 584), (414, 390, 565, 564), (456, 404, 566, 560), (404, 424, 561, 566), (313, 414, 564, 563), (424, 362, 562, 561), (365, 456, 560, 559), (591, 320, 558, 603), (446, 339, 393, 417), (589, 365, 559, 604), (648, 313, 563, 654), (390, 446, 417, 565), (320, 569, 585, 558), (640, 572, 584, 647), (655, 617, 580, 643), (643, 580, 583, 646), (644, 581, 582, 645), (646, 583, 581, 644), (645, 582, 579, 653), (343, 573, 578, 448), (392, 576, 577, 416), (448, 578, 576, 392), (320, 371, 575, 569), (606, 618, 579, 545), (332, 355, 574, 571), (684, 701, 573, 343), (705, 702, 572, 640), (371, 332, 571, 575), (416, 577, 567, 321), (662, 321, 567, 677), (344, 589, 604, 449), (362, 591, 603, 562), (548, 598, 602, 554), (555, 600, 601, 546), (554, 602, 600, 555), (546, 601, 599, 545), (366, 593, 597, 457), (405, 595, 596, 425), (608, 619, 599, 550), (457, 597, 595, 405), (610, 620, 598, 548), (362, 377, 594, 591), (685, 703, 589, 344), (364, 367, 590, 588), (693, 704, 593, 366), (377, 364, 588, 594), (667, 360, 586, 678), (425, 596, 586, 360), (621, 636, 620, 610), (631, 635, 619, 608), (629, 634, 618, 606), (658, 633, 617, 655), (633, 621, 610, 617), (632, 626, 615, 609), (630, 627, 616, 607), (627, 624, 613, 616), (625, 632, 609, 614), (624, 631, 608, 613), (623, 630, 607, 612), (635, 629, 606, 619), (622, 628, 605, 611), (636, 623, 612, 620), (657, 625, 614, 656), (626, 622, 611, 615), (565, 417, 622, 626), (654, 563, 625, 657), (604, 559, 623, 636), (417, 393, 628, 622), (603, 558, 629, 635), (559, 560, 630, 623), (561, 562, 631, 624), (563, 564, 632, 625), (566, 561, 624, 627), (560, 566, 627, 630), (564, 565, 626, 632), (584, 449, 621, 633), (647, 584, 633, 658), (558, 585, 634, 629), (562, 603, 635, 631), (449, 604, 636, 621), (393, 647, 658, 628), (585, 654, 657, 634), (634, 657, 656, 618), (628, 658, 655, 605), (682, 705, 640, 339), (543, 645, 653, 544), (552, 646, 644, 553), (553, 644, 645, 543), (549, 643, 646, 552), (605, 655, 643, 549), (339, 640, 647, 393), (569, 648, 654, 585), (573, 649, 652, 578), (576, 650, 651, 577), (578, 652, 650, 576), (569, 575, 642, 648), (618, 656, 653, 579), (571, 574, 641, 639), (575, 571, 639, 642), (577, 651, 637, 567), (677, 567, 637, 679), (574, 677, 679, 641), (367, 667, 678, 590), (355, 662, 677, 574), (470, 674, 676, 504), (352, 660, 675, 496), (496, 675, 674, 470), (402, 668, 673, 441), (359, 666, 672, 455), (403, 669, 671, 423), (351, 659, 670, 433), (455, 672, 669, 403), (433, 670, 668, 402), (356, 663, 667, 367), (691, 706, 666, 359), (441, 673, 665, 358), (504, 676, 664, 357), (357, 664, 663, 356), (590, 678, 662, 355), (641, 679, 659, 351), (423, 671, 660, 352), (353, 661, 706, 691), (317, 638, 705, 682), (363, 592, 704, 693), (323, 587, 703, 685), (638, 568, 702, 705), (322, 570, 701, 684), (337, 523, 700, 690), (482, 519, 699, 697), (523, 482, 697, 700), (339, 376, 696, 682), (318, 369, 695, 680), (587, 361, 694, 703), (325, 363, 693, 686), (347, 358, 692, 681), (330, 353, 691, 688), (661, 319, 683, 706), (519, 318, 680, 699), (592, 322, 684, 704), (568, 323, 685, 702), (335, 325, 686, 689), (361, 327, 687, 694), (369, 330, 688, 695), (511, 335, 689, 698), (327, 337, 690, 687), (376, 347, 681, 696), (738, 712, 713, 734), (714, 711, 729, 732), (739, 738, 712, 711), (740, 735, 707, 708), (741, 740, 708, 709), (742, 741, 709, 710), (735, 736, 714, 707), (734, 713, 715, 737), (736, 739, 711, 714), (341, 649, 718, 723), (701, 570, 724, 716), (665, 341, 723, 719), (354, 722, 721, 692), (692, 358, 720, 721), (358, 665, 719, 720), (649, 573, 717, 718), (573, 701, 716, 717), (730, 748, 749, 731), (710, 709, 727, 728), (707, 714, 732, 725), (711, 712, 730, 729), (709, 708, 726, 727), (712, 730, 731, 713), (708, 707, 725, 726), (713, 731, 733, 715), (723, 718, 739, 736), (716, 724, 737, 734), (719, 723, 736, 735), (722, 742, 741, 721), (721, 720, 740, 741), (720, 719, 735, 740), (718, 717, 738, 739), (717, 716, 734, 738), (743, 750, 747, 748, 749, 751, 746, 745, 744), (726, 725, 743, 744), (731, 749, 751, 733), (732, 729, 747, 750), (728, 727, 745, 746), (725, 732, 750, 743), (729, 730, 748, 747), (727, 726, 744, 745), (487, 340, 753, 755), (512, 469, 754, 757), (698, 512, 757, 759), (511, 698, 759, 756), (469, 487, 755, 754), (340, 683, 758, 753), (683, 319, 752, 758), (322, 592, 769, 760), (692, 770, 764, 354), (692, 721, 773, 770), (742, 710, 771, 781), (738, 734, 777, 779), (721, 741, 780, 773), (749, 784, 785, 751), (335, 511, 767, 763), (710, 728, 775, 771), (511, 756, 786, 767), (734, 737, 778, 777), (746, 751, 785, 782), (737, 724, 774, 778), (363, 325, 761, 765), (712, 772, 776, 730), (712, 738, 779, 772), (728, 746, 782, 775), (742, 781, 780, 741), (724, 570, 768, 774), (570, 322, 760, 768), (748, 730, 776, 783), (331, 354, 764, 762), (370, 331, 762, 766), (749, 748, 783, 784), (592, 363, 765, 769), (325, 335, 763, 761), (765, 761, 788, 792), (781, 771, 798, 808), (770, 773, 800, 797), (775, 782, 809, 802), (762, 764, 791, 789), (777, 778, 805, 804), (773, 780, 807, 800), (767, 786, 813, 794), (761, 763, 790, 788), (781, 808, 807, 780), (774, 768, 795, 801), (770, 797, 791, 764), (779, 777, 804, 806), (771, 775, 802, 798), (769, 765, 792, 796), (784, 783, 810, 811), (772, 799, 803, 776), (766, 762, 789, 793), (784, 811, 812, 785), (778, 774, 801, 805), (763, 767, 794, 790), (782, 785, 812, 809), (768, 760, 787, 795), (772, 779, 806, 799), (760, 769, 796, 787), (783, 776, 803, 810), (519, 482, 824, 825), (638, 317, 814, 829), (369, 318, 815, 822), (523, 337, 819, 826), (361, 587, 828, 821), (317, 370, 823, 814), (323, 568, 827, 816), (661, 353, 820, 830), (482, 523, 826, 824), (327, 361, 821, 817), (353, 330, 818, 820), (318, 519, 825, 815), (330, 369, 822, 818), (337, 327, 817, 819), (587, 323, 816, 828), (568, 638, 829, 827), (319, 661, 832, 831), (752, 319, 833, 834)])
_uv = me_sphere_001.uv_layers.new(name='UVMap')
_uv.uv.foreach_set('vector', [0.9268, 0.76, 0.8985, 0.76, 0.8985, 0.7323, 0.9268, 0.7317, 0.2987, 0.8651, 0.3269, 0.8641, 0.2994, 0.8706, 0.7863, 0.6518, 0.7506, 0.6483, 0.7506, 0.6199, 0.7863, 0.624, 0.1407, 0.997, 0.1135, 0.9961, 0.1132, 0.9906, 0.14, 0.9862, 0.5634, 0.9069, 0.5363, 0.9069, 0.5363, 0.8792, 0.5634, 0.8808, 0.1657, 0.9979, 0.1407, 0.997, 0.14, 0.9862, 0.1647, 0.9821, 0.5885, 0.9069, 0.5634, 0.9069, 0.5634, 0.8808, 0.5885, 0.8834, 0.1877, 0.9986, 0.1657, 0.9979, 0.1647, 0.9821, 0.1864, 0.9786, 0.6105, 0.9069, 0.5885, 0.9069, 0.5885, 0.8834, 0.6105, 0.8869, 0.8463, 0.76, 0.8243, 0.76, 0.8243, 0.74, 0.8463, 0.7365, 0.9761, 0.01853, 0.9633, 0.0006662, 0.9482, 0.0139, 0.9642, 0.02892, 0.8714, 0.76, 0.8463, 0.76, 0.8463, 0.7365, 0.8714, 0.7339, 0.9907, 0.03891, 0.9761, 0.01853, 0.9642, 0.02892, 0.9825, 0.04607, 0.8855, 0.76, 0.8714, 0.76, 0.8714, 0.7339, 0.8855, 0.7405, 0.742, 0.9708, 0.742, 0.905, 0.7312, 0.9061, 0.7365, 0.9713, 0.6105, 0.8773, 0.5885, 0.8721, 0.5885, 0.8608, 0.6105, 0.8677, 0.8463, 0.726, 0.8243, 0.7311, 0.8243, 0.7208, 0.8463, 0.7139, 0.9594, 0.03518, 0.9421, 0.02186, 0.936, 0.02983, 0.9546, 0.04144, 0.8571, 0.7223, 0.8463, 0.726, 0.8463, 0.7139, 0.8552, 0.7088, 0.9792, 0.05038, 0.9594, 0.03518, 0.9546, 0.04144, 0.9759, 0.05469, 0.7947, 0.7145, 0.7824, 0.7159, 0.7824, 0.7419, 0.7947, 0.7411, 0.7338, 0.9721, 0.726, 0.9077, 0.7208, 0.9092, 0.7312, 0.9729, 0.9268, 0.7181, 0.91, 0.7189, 0.9109, 0.7056, 0.9268, 0.7045, 0.2994, 0.8706, 0.3269, 0.8641, 0.3012, 0.8758, 0.3002, 0.873, 0.5363, 0.8698, 0.508, 0.865, 0.508, 0.8514, 0.5363, 0.8604, 0.1387, 0.9813, 0.1125, 0.9881, 0.1117, 0.9852, 0.1372, 0.9757, 0.5634, 0.8682, 0.5363, 0.8698, 0.5363, 0.8604, 0.5634, 0.8557, 0.1628, 0.9751, 0.1387, 0.9813, 0.1372, 0.9757, 0.1606, 0.9669, 0.5885, 0.8721, 0.5634, 0.8682, 0.5634, 0.8557, 0.5885, 0.8608, 0.184, 0.9696, 0.1628, 0.9751, 0.1606, 0.9669, 0.1812, 0.9592, 0.3012, 0.8758, 0.3269, 0.8641, 0.304, 0.8806, 0.3025, 0.8781, 0.5363, 0.8441, 0.508, 0.8389, 0.508, 0.8264, 0.5363, 0.8279, 0.135, 0.9711, 0.1106, 0.9829, 0.1093, 0.9802, 0.1324, 0.9659, 0.5634, 0.8464, 0.5363, 0.8441, 0.5363, 0.8279, 0.5634, 0.8372, 0.1574, 0.9603, 0.135, 0.9711, 0.1324, 0.9659, 0.1537, 0.9527, 0.5885, 0.8504, 0.5634, 0.8464, 0.5634, 0.8372, 0.5885, 0.84, 0.1771, 0.9508, 0.1574, 0.9603, 0.1537, 0.9527, 0.1724, 0.9411, 0.6105, 0.8588, 0.5885, 0.8504, 0.5885, 0.84, 0.6105, 0.85, 0.8463, 0.7042, 0.8243, 0.7126, 0.8243, 0.7031, 0.8463, 0.6931, 0.9511, 0.04851, 0.9315, 0.03883, 0.9271, 0.04783, 0.9476, 0.05559, 0.8571, 0.6938, 0.8463, 0.7042, 0.8463, 0.6931, 0.8687, 0.6765, 0.9735, 0.05956, 0.9511, 0.04851, 0.9476, 0.05559, 0.971, 0.06443, 0.7947, 0.7411, 0.7824, 0.7419, 0.7824, 0.7689, 0.7947, 0.7689, 0.7287, 0.9742, 0.716, 0.9118, 0.7112, 0.9144, 0.7263, 0.9755, 0.9268, 0.692, 0.913, 0.69, 0.9061, 0.6748, 0.9268, 0.6795, 0.1877, 0.9316, 0.1724, 0.9411, 0.1601, 0.9252, 0.1733, 0.9129, 0.9476, 0.05559, 0.9271, 0.04783, 0.9443, 0.09861, 0.966, 0.1022, 0.8687, 0.6765, 0.8463, 0.6931, 0.8463, 0.6748, 0.8714, 0.6653, 0.971, 0.06443, 0.9476, 0.05559, 0.966, 0.1022, 0.9907, 0.1063, 0.887, 0.6667, 0.8687, 0.6765, 0.8714, 0.6653, 0.8862, 0.6622, 0.7263, 0.9755, 0.7112, 0.9144, 0.7028, 0.9598, 0.722, 0.9791, 0.9268, 0.6795, 0.9061, 0.6748, 0.8985, 0.6595, 0.9268, 0.6575, 0.304, 0.8806, 0.3269, 0.8641, 0.3076, 0.8848, 0.5363, 0.8279, 0.508, 0.8264, 0.508, 0.8044, 0.5363, 0.8064, 0.2819, 0.8965, 0.304, 0.8806, 0.3076, 0.8848, 0.2891, 0.9047, 0.1634, 0.8959, 0.1362, 0.8642, 0.1362, 0.8465, 0.1634, 0.8407, 0.1537, 0.9527, 0.1324, 0.9659, 0.1258, 0.9573, 0.1441, 0.9402, 0.1885, 0.8848, 0.1634, 0.8959, 0.1634, 0.8407, 0.1885, 0.8312, 0.1724, 0.9411, 0.1537, 0.9527, 0.1441, 0.9402, 0.1601, 0.9252, 0.2104, 0.8698, 0.1885, 0.8848, 0.1885, 0.8312, 0.2104, 0.8185, 0.1362, 0.8465, 0.108, 0.8485, 0.108, 0.8265, 0.1362, 0.825, 0.2891, 0.9047, 0.3076, 0.8848, 0.312, 0.8882, 0.2977, 0.9113, 0.1634, 0.8407, 0.1362, 0.8465, 0.1362, 0.825, 0.1634, 0.8204, 0.1441, 0.9402, 0.1258, 0.9573, 0.1176, 0.9501, 0.1322, 0.9297, 0.1885, 0.8312, 0.1634, 0.8407, 0.1634, 0.8204, 0.1885, 0.813, 0.1601, 0.9252, 0.1441, 0.9402, 0.1322, 0.9297, 0.1451, 0.9119, 0.9443, 0.09861, 0.9265, 0.09566, 0.9249, 0.1192, 0.943, 0.1187, 0.1733, 0.9129, 0.1601, 0.9252, 0.1451, 0.9119, 0.1556, 0.8973, 0.966, 0.1022, 0.9443, 0.09861, 0.943, 0.1187, 0.9649, 0.118, 0.4343, 0.9411, 0.4418, 0.9154, 0.46, 0.9139, 0.4546, 0.9395, 0.8844, 0.01838, 0.8667, 0.0006662, 0.8567, 0.01287, 0.8775, 0.02679, 0.4323, 0.9561, 0.4343, 0.9411, 0.4546, 0.9395, 0.4533, 0.9545, 0.4309, 0.997, 0.4307, 0.9687, 0.4522, 0.967, 0.4528, 0.9953, 0.3076, 0.8848, 0.3269, 0.8641, 0.312, 0.8882, 0.8567, 0.01287, 0.8384, 0.0006662, 0.8289, 0.01838, 0.8492, 0.02679, 0.4546, 0.9395, 0.46, 0.9139, 0.4914, 0.9115, 0.4693, 0.9383, 0.8775, 0.02679, 0.8567, 0.01287, 0.8492, 0.02679, 0.8724, 0.03638, 0.4533, 0.9545, 0.4546, 0.9395, 0.4693, 0.9383, 0.4733, 0.9529, 0.4528, 0.9953, 0.4522, 0.967, 0.4766, 0.965, 0.4778, 0.9933, 0.312, 0.8882, 0.3269, 0.8641, 0.317, 0.8906, 0.1362, 0.825, 0.108, 0.8265, 0.108, 0.8015, 0.1362, 0.8004, 0.2977, 0.9113, 0.312, 0.8882, 0.317, 0.8906, 0.2991, 0.9163, 0.1634, 0.8204, 0.1362, 0.825, 0.1362, 0.8004, 0.1634, 0.7973, 0.2845, 0.9326, 0.2977, 0.9113, 0.2991, 0.9163, 0.3093, 0.9392, 0.1885, 0.813, 0.1634, 0.8204, 0.1634, 0.7973, 0.1885, 0.7921, 0.1451, 0.9119, 0.1322, 0.9297, 0.108, 0.9215, 0.1086, 0.9012, 0.2104, 0.803, 0.1885, 0.813, 0.1885, 0.7921, 0.2104, 0.7853, 0.46, 0.9139, 0.4683, 0.8913, 0.5049, 0.8884, 0.4914, 0.9115, 0.1634, 0.7973, 0.1362, 0.8004, 0.1362, 0.7738, 0.1634, 0.7722, 0.9386, 0.8566, 0.9466, 0.8821, 0.9442, 0.88, 0.8808, 0.9125, 0.9017, 0.31, 0.8766, 0.3151, 0.8766, 0.29, 0.9017, 0.2874, 0.936, 0.8296, 0.9386, 0.8566, 0.8808, 0.9125, 0.8772, 0.8846, 0.9236, 0.3031, 0.9017, 0.31, 0.9017, 0.2874, 0.9236, 0.2839, 0.9386, 0.8022, 0.936, 0.8296, 0.8772, 0.8846, 0.8791, 0.8565, 0.8492, 0.02679, 0.8289, 0.01838, 0.8231, 0.03761, 0.8446, 0.04189, 0.9466, 0.7754, 0.9386, 0.8022, 0.8791, 0.8565, 0.941, 0.7702, 0.8724, 0.03638, 0.8492, 0.02679, 0.8446, 0.04189, 0.8692, 0.04678, 0.4733, 0.9529, 0.4693, 0.9383, 0.4943, 0.9364, 0.4992, 0.9508, 0.4778, 0.9933, 0.4766, 0.965, 0.5032, 0.9629, 0.5049, 0.9912, 0.317, 0.8906, 0.3269, 0.8641, 0.3224, 0.892, 0.1362, 0.8004, 0.108, 0.8015, 0.108, 0.7743, 0.1362, 0.7738, 0.2991, 0.9163, 0.317, 0.8906, 0.3224, 0.892, 0.3096, 0.9191, 0.8692, 0.04678, 0.8446, 0.04189, 0.8431, 0.0576, 0.8682, 0.0576, 0.1486, 0.6375, 0.1634, 0.6338, 0.1634, 0.6683, 0.1486, 0.6683, 0.108, 0.6401, 0.1362, 0.6406, 0.1362, 0.6683, 0.108, 0.6683, 0.3224, 0.892, 0.3269, 0.8641, 0.3279, 0.8924, 0.8494, 0.2916, 0.8211, 0.2922, 0.8211, 0.2639, 0.8494, 0.2639, 0.3096, 0.9191, 0.3224, 0.892, 0.3279, 0.8924, 0.3288, 0.9196, 0.8766, 0.29, 0.8494, 0.2916, 0.8494, 0.2639, 0.8766, 0.2639, 0.7383, 0.3489, 0.8067, 0.352, 0.8036, 0.333, 0.7378, 0.3435, 0.9017, 0.2874, 0.8766, 0.29, 0.8766, 0.2639, 0.9017, 0.2639, 0.5414, 0.9102, 0.5632, 0.9082, 0.5616, 0.9135, 0.5393, 0.9109, 0.9236, 0.2839, 0.9017, 0.2874, 0.9017, 0.2639, 0.9236, 0.2639, 0.2688, 0.6555, 0.2908, 0.6674, 0.2908, 0.6683, 0.2688, 0.6683, 0.8446, 0.04189, 0.8231, 0.03761, 0.8211, 0.0576, 0.8431, 0.0576, 0.1634, 0.6338, 0.2688, 0.6555, 0.2688, 0.6683, 0.1634, 0.6683, 0.7378, 0.3435, 0.8036, 0.333, 0.8018, 0.3223, 0.7353, 0.328, 0.9017, 0.2639, 0.8766, 0.2639, 0.8766, 0.2378, 0.9017, 0.2404, 0.5393, 0.9109, 0.5616, 0.9135, 0.5616, 0.9293, 0.5393, 0.931, 0.9236, 0.2639, 0.9017, 0.2639, 0.9017, 0.2404, 0.9236, 0.2439, 0.2688, 0.6683, 0.2908, 0.6683, 0.2908, 0.6883, 0.2688, 0.6919, 0.8431, 0.0576, 0.8211, 0.0576, 0.8231, 0.07759, 0.8446, 0.07331, 0.1634, 0.6683, 0.2688, 0.6683, 0.2688, 0.6919, 0.1634, 0.6945, 0.8682, 0.0576, 0.8431, 0.0576, 0.8446, 0.07331, 0.8692, 0.06842, 0.1486, 0.6683, 0.1634, 0.6683, 0.1634, 0.6945, 0.1486, 0.6953, 0.108, 0.6683, 0.1362, 0.6683, 0.1362, 0.6961, 0.108, 0.6966, 0.3279, 0.8924, 0.3269, 0.8641, 0.3334, 0.8917, 0.8494, 0.2639, 0.8211, 0.2639, 0.8211, 0.2356, 0.8494, 0.2362, 0.3288, 0.9196, 0.3279, 0.8924, 0.3334, 0.8917, 0.3396, 0.9181, 0.8766, 0.2639, 0.8494, 0.2639, 0.8494, 0.2362, 0.8766, 0.2378, 0.1486, 0.6953, 0.1634, 0.6945, 0.1634, 0.7196, 0.1486, 0.7213, 0.108, 0.6966, 0.1362, 0.6961, 0.1362, 0.7227, 0.108, 0.7238, 0.3334, 0.8917, 0.3269, 0.8641, 0.3386, 0.8899, 0.8494, 0.2362, 0.8211, 0.2356, 0.8211, 0.2084, 0.8494, 0.2095, 0.3396, 0.9181, 0.3334, 0.8917, 0.3386, 0.8899, 0.3499, 0.9146, 0.8766, 0.2378, 0.8494, 0.2362, 0.8494, 0.2095, 0.8766, 0.2126, 0.7353, 0.328, 0.8018, 0.3223, 0.8001, 0.3121, 0.7529, 0.2931, 0.9017, 0.2404, 0.8766, 0.2378, 0.8766, 0.2126, 0.9017, 0.2178, 0.5393, 0.931, 0.5616, 0.9293, 0.5632, 0.9612, 0.5414, 0.9674, 0.9236, 0.2439, 0.9017, 0.2404, 0.9017, 0.2178, 0.9236, 0.2247, 0.2688, 0.6919, 0.2908, 0.6883, 0.2677, 0.7244, 0.2457, 0.7313, 0.8446, 0.07331, 0.8231, 0.07759, 0.8289, 0.09681, 0.8492, 0.08841, 0.1634, 0.6945, 0.2688, 0.6919, 0.2457, 0.7313, 0.1634, 0.7196, 0.8692, 0.06842, 0.8446, 0.07331, 0.8492, 0.08841, 0.8724, 0.07882, 0.9017, 0.2178, 0.8766, 0.2126, 0.8766, 0.1895, 0.9017, 0.1969, 0.6633, 0.6742, 0.6457, 0.6952, 0.7025, 0.7019, 0.7205, 0.6836, 0.9236, 0.2247, 0.9017, 0.2178, 0.9017, 0.1969, 0.9236, 0.2069, 0.6852, 0.6575, 0.6633, 0.6742, 0.7205, 0.6836, 0.7425, 0.6687, 0.8492, 0.08841, 0.8289, 0.09681, 0.8384, 0.1145, 0.8567, 0.1023, 0.1634, 0.7196, 0.2457, 0.7313, 0.1885, 0.7521, 0.1634, 0.7427, 0.8724, 0.07882, 0.8492, 0.08841, 0.8567, 0.1023, 0.8775, 0.08841, 0.1486, 0.7213, 0.1634, 0.7196, 0.1634, 0.7427, 0.1486, 0.7452, 0.108, 0.7238, 0.1362, 0.7227, 0.1362, 0.7473, 0.108, 0.7489, 0.3386, 0.8899, 0.3269, 0.8641, 0.3434, 0.8871, 0.8494, 0.2095, 0.8211, 0.2084, 0.8211, 0.1834, 0.8494, 0.1849, 0.3499, 0.9146, 0.3386, 0.8899, 0.3434, 0.8871, 0.3593, 0.9092, 0.8766, 0.2126, 0.8494, 0.2095, 0.8494, 0.1849, 0.8766, 0.1895, 0.7529, 0.2931, 0.8001, 0.3121, 0.7985, 0.3026, 0.8067, 0.2701, 0.108, 0.7489, 0.1362, 0.7473, 0.1362, 0.7689, 0.108, 0.7708, 0.3434, 0.8871, 0.3269, 0.8641, 0.3476, 0.8834, 0.8494, 0.1849, 0.8211, 0.1834, 0.8211, 0.1614, 0.8494, 0.1634, 0.3593, 0.9092, 0.3434, 0.8871, 0.3476, 0.8834, 0.3675, 0.902, 0.8766, 0.1895, 0.8494, 0.1849, 0.8494, 0.1634, 0.8766, 0.1692, 0.3907, 0.9289, 0.3593, 0.9092, 0.3675, 0.902, 0.3858, 0.9191, 0.9017, 0.1969, 0.8766, 0.1895, 0.8766, 0.1692, 0.9017, 0.1787, 0.7205, 0.6836, 0.7025, 0.7019, 0.7025, 0.7119, 0.7205, 0.6964, 0.8384, 0.1145, 0.8234, 0.1245, 0.8384, 0.1428, 0.8512, 0.1301, 0.7425, 0.6687, 0.7205, 0.6836, 0.7205, 0.6964, 0.7425, 0.6836, 0.8567, 0.1023, 0.8384, 0.1145, 0.8512, 0.1301, 0.8667, 0.1145, 0.7675, 0.6575, 0.7425, 0.6687, 0.7425, 0.6836, 0.7675, 0.6742, 0.8775, 0.08841, 0.8567, 0.1023, 0.8667, 0.1145, 0.8844, 0.09681, 0.1486, 0.7452, 0.1634, 0.7427, 0.1634, 0.763, 0.1486, 0.7662, 0.4018, 0.9341, 0.3858, 0.9191, 0.3954, 0.9065, 0.414, 0.9181, 0.8512, 0.1301, 0.8384, 0.1428, 0.8567, 0.1578, 0.8667, 0.1428, 0.415, 0.9464, 0.4018, 0.9341, 0.414, 0.9181, 0.4293, 0.9276, 0.8667, 0.1145, 0.8512, 0.1301, 0.8667, 0.1428, 0.8789, 0.1245, 0.7675, 0.6742, 0.7425, 0.6836, 0.7425, 0.7019, 0.7675, 0.6945, 0.8844, 0.09681, 0.8667, 0.1145, 0.8789, 0.1245, 0.8928, 0.1037, 0.7824, 0.671, 0.7675, 0.6742, 0.7675, 0.6945, 0.7824, 0.692, 0.823, 0.6664, 0.7947, 0.6683, 0.7947, 0.6899, 0.823, 0.6883, 0.3476, 0.8834, 0.3269, 0.8641, 0.351, 0.879, 0.002635, 0.8937, 0.0006662, 0.9219, 0.02263, 0.9219, 0.02417, 0.8937, 0.3675, 0.902, 0.3476, 0.8834, 0.351, 0.879, 0.3741, 0.8933, 0.008467, 0.8665, 0.002635, 0.8937, 0.02417, 0.8937, 0.02876, 0.8665, 0.3858, 0.9191, 0.3675, 0.902, 0.3741, 0.8933, 0.3954, 0.9065, 0.01794, 0.8414, 0.008467, 0.8665, 0.02876, 0.8665, 0.0362, 0.8414, 0.823, 0.6883, 0.7947, 0.6899, 0.7947, 0.7145, 0.823, 0.7134, 0.351, 0.879, 0.3269, 0.8641, 0.3534, 0.874, 0.02417, 0.8937, 0.02263, 0.9219, 0.04768, 0.9219, 0.04875, 0.8937, 0.3741, 0.8933, 0.351, 0.879, 0.3534, 0.874, 0.3789, 0.8836, 0.02876, 0.8665, 0.02417, 0.8937, 0.04875, 0.8937, 0.0519, 0.8665, 0.3954, 0.9065, 0.3741, 0.8933, 0.3789, 0.8836, 0.4023, 0.8924, 0.0362, 0.8414, 0.02876, 0.8665, 0.0519, 0.8665, 0.05703, 0.8414, 0.414, 0.9181, 0.3954, 0.9065, 0.4023, 0.8924, 0.4229, 0.9001, 0.04621, 0.8195, 0.0362, 0.8414, 0.05703, 0.8414, 0.06393, 0.8195, 0.7425, 0.7019, 0.7205, 0.7119, 0.7205, 0.7296, 0.7425, 0.7227, 0.8789, 0.1245, 0.8667, 0.1428, 0.8844, 0.1523, 0.8928, 0.132, 0.7675, 0.6945, 0.7425, 0.7019, 0.7425, 0.7227, 0.7675, 0.7176, 0.8928, 0.1037, 0.8789, 0.1245, 0.8928, 0.132, 0.9024, 0.1088, 0.7824, 0.692, 0.7675, 0.6945, 0.7675, 0.7176, 0.7824, 0.7159, 0.06393, 0.8195, 0.05703, 0.8414, 0.07963, 0.8414, 0.08315, 0.8195, 0.7425, 0.7227, 0.7205, 0.7296, 0.7205, 0.7489, 0.7425, 0.7453, 0.8928, 0.132, 0.8844, 0.1523, 0.9036, 0.1581, 0.9079, 0.1366, 0.7675, 0.7176, 0.7425, 0.7227, 0.7425, 0.7453, 0.7675, 0.7427, 0.9024, 0.1088, 0.8928, 0.132, 0.9079, 0.1366, 0.9128, 0.112, 0.7824, 0.7159, 0.7675, 0.7176, 0.7675, 0.7427, 0.7824, 0.7419, 0.823, 0.7134, 0.7947, 0.7145, 0.7947, 0.7411, 0.823, 0.7406, 0.3534, 0.874, 0.3269, 0.8641, 0.3548, 0.8687, 0.04875, 0.8937, 0.04768, 0.9219, 0.07487, 0.9219, 0.07541, 0.8937, 0.3789, 0.8836, 0.3534, 0.874, 0.3548, 0.8687, 0.3817, 0.8731, 0.0519, 0.8665, 0.04875, 0.8937, 0.07541, 0.8937, 0.07702, 0.8665, 0.4023, 0.8924, 0.3789, 0.8836, 0.3817, 0.8731, 0.4064, 0.8771, 0.05703, 0.8414, 0.0519, 0.8665, 0.07702, 0.8665, 0.07963, 0.8414, 0.4229, 0.9001, 0.4023, 0.8924, 0.4064, 0.8771, 0.4281, 0.8807, 0.07541, 0.8937, 0.07487, 0.9219, 0.1031, 0.9219, 0.1031, 0.8937, 0.3817, 0.8731, 0.3548, 0.8687, 0.3552, 0.8632, 0.3824, 0.8622, 0.07702, 0.8665, 0.07541, 0.8937, 0.1031, 0.8937, 0.1031, 0.8665, 0.4064, 0.8771, 0.3817, 0.8731, 0.3824, 0.8622, 0.4074, 0.8614, 0.07963, 0.8414, 0.07702, 0.8665, 0.1031, 0.8665, 0.1031, 0.8414, 0.4281, 0.8807, 0.4064, 0.8771, 0.4074, 0.8614, 0.4293, 0.8606, 0.08315, 0.8195, 0.07963, 0.8414, 0.1031, 0.8414, 0.1031, 0.8195, 0.7425, 0.7453, 0.7205, 0.7489, 0.7205, 0.7689, 0.7425, 0.7689, 0.9079, 0.1366, 0.9036, 0.1581, 0.9236, 0.1601, 0.9236, 0.1381, 0.7675, 0.7427, 0.7425, 0.7453, 0.7425, 0.7689, 0.7675, 0.7689, 0.9128, 0.112, 0.9079, 0.1366, 0.9236, 0.1381, 0.9236, 0.1131, 0.7824, 0.7419, 0.7675, 0.7427, 0.7675, 0.7689, 0.7824, 0.7689, 0.823, 0.7406, 0.7947, 0.7411, 0.7947, 0.7689, 0.823, 0.7689, 0.3548, 0.8687, 0.3269, 0.8641, 0.3552, 0.8632, 0.7947, 0.6899, 0.7824, 0.692, 0.7824, 0.7159, 0.7947, 0.7145, 0.7947, 0.6683, 0.7824, 0.671, 0.7824, 0.692, 0.7947, 0.6899, 0.1362, 0.7473, 0.1486, 0.7452, 0.1486, 0.7662, 0.1362, 0.7689, 0.1362, 0.7227, 0.1486, 0.7213, 0.1486, 0.7452, 0.1362, 0.7473, 0.1362, 0.6961, 0.1486, 0.6953, 0.1486, 0.7213, 0.1362, 0.7227, 0.1362, 0.6683, 0.1486, 0.6683, 0.1486, 0.6953, 0.1362, 0.6961, 0.1362, 0.6406, 0.1486, 0.6375, 0.1486, 0.6683, 0.1362, 0.6683, 0.4766, 0.965, 0.4733, 0.9529, 0.4992, 0.9508, 0.5032, 0.9629, 0.4522, 0.967, 0.4533, 0.9545, 0.4733, 0.9529, 0.4766, 0.965, 0.4307, 0.9687, 0.4323, 0.9561, 0.4533, 0.9545, 0.4522, 0.967, 0.9061, 0.6748, 0.887, 0.6667, 0.8862, 0.6622, 0.8985, 0.6595, 0.8552, 0.7088, 0.8463, 0.7139, 0.8463, 0.7042, 0.8571, 0.6938, 0.8463, 0.7139, 0.8243, 0.7208, 0.8243, 0.7126, 0.8463, 0.7042, 0.1812, 0.9592, 0.1606, 0.9669, 0.1574, 0.9603, 0.1771, 0.9508, 0.1606, 0.9669, 0.1372, 0.9757, 0.135, 0.9711, 0.1574, 0.9603, 0.1372, 0.9757, 0.1117, 0.9852, 0.1106, 0.9829, 0.135, 0.9711, 0.1864, 0.9786, 0.1647, 0.9821, 0.1628, 0.9751, 0.184, 0.9696, 0.1647, 0.9821, 0.14, 0.9862, 0.1387, 0.9813, 0.1628, 0.9751, 0.14, 0.9862, 0.1132, 0.9906, 0.1125, 0.9881, 0.1387, 0.9813, 0.8714, 0.7339, 0.8463, 0.7365, 0.8463, 0.726, 0.8571, 0.7223, 0.8463, 0.7365, 0.8243, 0.74, 0.8243, 0.7311, 0.8463, 0.726, 0.8985, 0.76, 0.8855, 0.76, 0.8855, 0.7405, 0.8985, 0.7323, 0.5885, 0.8834, 0.5634, 0.8808, 0.5634, 0.8682, 0.5885, 0.8721, 0.5634, 0.8808, 0.5363, 0.8792, 0.5363, 0.8698, 0.5634, 0.8682, 0.7863, 0.624, 0.7506, 0.6199, 0.7479, 0.606, 0.7749, 0.6134, 0.9268, 0.7317, 0.8985, 0.7323, 0.91, 0.7189, 0.9268, 0.7181, 0.7365, 0.9713, 0.7312, 0.9061, 0.726, 0.9077, 0.7338, 0.9721, 0.9825, 0.04607, 0.9642, 0.02892, 0.9594, 0.03518, 0.9792, 0.05038, 0.9642, 0.02892, 0.9482, 0.0139, 0.9421, 0.02186, 0.9594, 0.03518, 0.6105, 0.8869, 0.5885, 0.8834, 0.5885, 0.8721, 0.6105, 0.8773, 0.9268, 0.7045, 0.9109, 0.7056, 0.913, 0.69, 0.9268, 0.692, 0.7312, 0.9729, 0.7208, 0.9092, 0.716, 0.9118, 0.7287, 0.9742, 0.9759, 0.05469, 0.9546, 0.04144, 0.9511, 0.04851, 0.9735, 0.05956, 0.9546, 0.04144, 0.936, 0.02983, 0.9315, 0.03883, 0.9511, 0.04851, 0.6105, 0.8677, 0.5885, 0.8608, 0.5885, 0.8504, 0.6105, 0.8588, 0.5885, 0.8608, 0.5634, 0.8557, 0.5634, 0.8464, 0.5885, 0.8504, 0.5634, 0.8557, 0.5363, 0.8604, 0.5363, 0.8441, 0.5634, 0.8464, 0.5363, 0.8604, 0.508, 0.8514, 0.508, 0.8389, 0.5363, 0.8441, 0.8985, 0.7323, 0.8852, 0.7053, 0.91, 0.7189, 0.91, 0.7189, 0.8852, 0.7053, 0.9109, 0.7056, 0.8571, 0.6938, 0.8852, 0.7053, 0.8552, 0.7088, 0.8552, 0.7088, 0.8852, 0.7053, 0.8571, 0.7223, 0.8571, 0.7223, 0.8852, 0.7053, 0.8783, 0.7196, 0.8714, 0.7339, 0.8714, 0.7339, 0.8783, 0.7196, 0.8852, 0.7053, 0.8855, 0.7405, 0.8855, 0.7405, 0.8852, 0.7053, 0.8985, 0.7323, 0.9109, 0.7056, 0.8852, 0.7053, 0.913, 0.69, 0.913, 0.69, 0.8852, 0.7053, 0.9061, 0.6748, 0.9061, 0.6748, 0.8852, 0.7053, 0.887, 0.6667, 0.887, 0.6667, 0.8852, 0.7053, 0.8687, 0.6765, 0.8687, 0.6765, 0.8852, 0.7053, 0.8571, 0.6938, 0.9128, 0.112, 0.9236, 0.1131, 0.9236, 0.09515, 0.9128, 0.09408, 0.6372, 0.6152, 0.6372, 0.6815, 0.6349, 0.6637, 0.6349, 0.5974, 0.9024, 0.1088, 0.9128, 0.112, 0.9128, 0.09408, 0.9024, 0.09093, 0.8844, 0.09681, 0.8928, 0.1037, 0.8928, 0.0858, 0.8844, 0.07891, 0.8928, 0.1037, 0.9024, 0.1088, 0.9024, 0.09093, 0.8928, 0.0858, 0.8775, 0.08841, 0.8844, 0.09681, 0.8844, 0.07891, 0.8775, 0.0705, 0.8724, 0.07882, 0.8775, 0.08841, 0.8775, 0.0705, 0.8724, 0.06091, 0.8724, 0.06091, 0.8775, 0.0705, 0.8954, 0.0705, 0.8903, 0.06091, 0.8682, 0.0576, 0.8692, 0.06842, 0.8871, 0.06842, 0.8861, 0.0576, 0.8775, 0.0705, 0.8844, 0.07891, 0.9023, 0.07891, 0.8954, 0.0705, 0.8692, 0.06842, 0.8724, 0.07882, 0.8903, 0.07882, 0.8871, 0.06842, 0.8692, 0.04678, 0.8682, 0.0576, 0.8861, 0.0576, 0.8871, 0.04678, 0.8724, 0.03638, 0.8692, 0.04678, 0.8871, 0.04678, 0.8903, 0.03638, 0.8775, 0.02679, 0.8724, 0.03638, 0.8903, 0.03638, 0.8954, 0.02679, 0.8844, 0.01838, 0.8775, 0.02679, 0.8954, 0.02679, 0.9023, 0.01838, 0.525, 0.7021, 0.5325, 0.7187, 0.5238, 0.7145, 0.5159, 0.698, 0.6857, 0.8769, 0.6865, 0.9001, 0.661, 0.8989, 0.66, 0.875, 0.9643, 0.5645, 0.9648, 0.5566, 0.9304, 0.5595, 0.9323, 0.5711, 0.68, 0.9027, 0.6537, 0.8999, 0.661, 0.8989, 0.6865, 0.9001, 0.7251, 0.04897, 0.7251, 0.02009, 0.7339, 0.02308, 0.7339, 0.05124, 0.2147, 0.2973, 0.2337, 0.2987, 0.2315, 0.2837, 0.2133, 0.2778, 0.3674, 0.4048, 0.3463, 0.4075, 0.3437, 0.3793, 0.3653, 0.3763, 0.3786, 0.556, 0.3605, 0.5568, 0.3514, 0.4609, 0.3714, 0.4589, 0.7251, 0.202, 0.7121, 0.1037, 0.721, 0.1046, 0.7339, 0.2005, 0.5557, 0.5545, 0.5656, 0.5168, 0.5607, 0.5205, 0.5347, 0.5575, 0.2505, 0.109, 0.3415, 0.1067, 0.3423, 0.209, 0.2796, 0.2154, 0.4949, 0.2833, 0.4935, 0.3619, 0.4637, 0.3579, 0.465, 0.2719, 0.2591, 0.5707, 0.2613, 0.6316, 0.2896, 0.6307, 0.2896, 0.5669, 0.4053, 0.2697, 0.3836, 0.3436, 0.357, 0.3389, 0.3933, 0.27, 0.5231, 0.2506, 0.5453, 0.3434, 0.5302, 0.3403, 0.508, 0.2458, 0.2497, 0.08601, 0.3417, 0.07901, 0.3415, 0.1067, 0.2505, 0.109, 0.7251, 0.2283, 0.7251, 0.202, 0.7339, 0.2005, 0.7339, 0.2264, 0.3805, 0.5823, 0.3629, 0.5827, 0.3605, 0.5568, 0.3786, 0.556, 0.5656, 0.5168, 0.5649, 0.4066, 0.5575, 0.4122, 0.5607, 0.5205, 0.6126, 0.4977, 0.6345, 0.3776, 0.6258, 0.3881, 0.5821, 0.5046, 0.6648, 0.2382, 0.665, 0.2102, 0.6956, 0.2073, 0.6597, 0.2346, 0.6021, 0.286, 0.6132, 0.3596, 0.5959, 0.3538, 0.5736, 0.2666, 0.2095, 0.5649, 0.2139, 0.6268, 0.2329, 0.6325, 0.2285, 0.5746, 0.6274, 0.5388, 0.6126, 0.4977, 0.5821, 0.5046, 0.6117, 0.5444, 0.665, 0.2102, 0.6521, 0.09904, 0.6826, 0.1007, 0.6956, 0.2073, 0.2999, 0.5403, 0.309, 0.6035, 0.3247, 0.5997, 0.3066, 0.538, 0.665, 0.03805, 0.665, 0.005388, 0.6956, 0.01011, 0.6956, 0.04141, 0.8198, 0.2452, 0.8178, 0.2688, 0.7808, 0.2356, 0.7988, 0.2217, 0.4681, 0.6248, 0.4656, 0.6443, 0.4745, 0.6445, 0.4745, 0.6224, 0.5937, 0.7239, 0.592, 0.7411, 0.5796, 0.7333, 0.5645, 0.7159, 0.6077, 0.651, 0.5953, 0.7067, 0.5673, 0.699, 0.5905, 0.6448, 0.84, 0.8876, 0.8403, 0.8153, 0.8106, 0.8322, 0.8208, 0.8831, 0.4551, 0.5803, 0.3981, 0.5818, 0.3967, 0.5552, 0.4554, 0.5526, 0.4554, 0.5526, 0.3967, 0.5552, 0.3915, 0.4569, 0.4546, 0.4503, 0.4551, 0.3933, 0.3885, 0.4021, 0.387, 0.3732, 0.4554, 0.3632, 0.7925, 0.8856, 0.7648, 0.8402, 0.7642, 0.8303, 0.7643, 0.8882, 0.6828, 0.7753, 0.6849, 0.8538, 0.659, 0.8511, 0.6562, 0.7702, 0.5403, 0.6331, 0.5175, 0.6855, 0.508, 0.6816, 0.5252, 0.6296, 0.4546, 0.4503, 0.3915, 0.4569, 0.3897, 0.4232, 0.4549, 0.4153, 0.6521, 0.09904, 0.665, 0.06193, 0.6956, 0.0643, 0.6826, 0.1007, 0.6274, 0.5646, 0.6274, 0.5388, 0.6117, 0.5444, 0.6117, 0.5695, 0.2796, 0.2154, 0.3423, 0.209, 0.342, 0.244, 0.2692, 0.2517, 0.9247, 0.3943, 0.9261, 0.3667, 0.9341, 0.387, 0.931, 0.4079, 0.3714, 0.4589, 0.3514, 0.4609, 0.3483, 0.4281, 0.369, 0.4257, 0.7121, 0.1037, 0.7251, 0.0701, 0.7339, 0.07184, 0.721, 0.1046, 0.5607, 0.5205, 0.5147, 0.5169, 0.508, 0.5532, 0.5347, 0.5575, 0.2457, 0.5246, 0.2095, 0.5649, 0.2285, 0.5746, 0.2779, 0.5331, 0.6219, 0.2239, 0.6021, 0.286, 0.5736, 0.2666, 0.6133, 0.2211, 0.2018, 0.08669, 0.2497, 0.08601, 0.2505, 0.109, 0.203, 0.1102, 0.2042, 0.0006662, 0.2526, 0.01184, 0.2477, 0.02387, 0.1984, 0.02306, 0.3964, 0.2249, 0.4053, 0.2697, 0.3933, 0.27, 0.3821, 0.222, 0.2837, 0.5334, 0.2591, 0.5707, 0.2896, 0.5669, 0.2896, 0.5336, 0.5067, 0.2447, 0.4949, 0.2833, 0.465, 0.2719, 0.4655, 0.228, 0.5575, 0.4122, 0.5161, 0.4107, 0.5147, 0.5169, 0.5607, 0.5205, 0.8976, 0.6063, 0.8856, 0.6098, 0.8889, 0.6282, 0.9004, 0.6233, 0.9472, 0.3389, 0.9348, 0.3461, 0.9249, 0.3192, 0.9264, 0.3035, 0.9269, 0.2383, 0.9433, 0.2295, 0.9597, 0.2206, 0.9723, 0.2137, 0.985, 0.2069, 0.9473, 0.1373, 0.9338, 0.144, 0.9317, 0.1576, 0.9297, 0.1705, 0.9273, 0.1861, 0.9249, 0.2017, 0.9863, 0.3193, 0.9807, 0.3196, 0.9305, 0.261, 0.9863, 0.2397, 0.08422, 0.008852, 0.08178, 0.02384, 0.0006662, 0.02438, 0.002558, 0.01911, 0.07383, 0.6575, 0.08835, 0.6572, 0.1022, 0.5752, 0.0879, 0.5738, 0.08764, 0.06909, 0.0898, 0.08584, 0.007025, 0.07695, 0.005307, 0.06275, 0.4741, 0.7516, 0.4843, 0.7559, 0.4717, 0.6646, 0.4642, 0.6624, 0.474, 0.8095, 0.4973, 0.8166, 0.4843, 0.7559, 0.4741, 0.7516, 0.1402, 0.0772, 0.1419, 0.09707, 0.0898, 0.08584, 0.08764, 0.06909, 0.07537, 0.7189, 0.09301, 0.7193, 0.08835, 0.6572, 0.07383, 0.6575, 0.1395, 0.005083, 0.1355, 0.02348, 0.08178, 0.02384, 0.08422, 0.008852, 0.5767, 0.1459, 0.5562, 0.1414, 0.5512, 0.08461, 0.5706, 0.08735, 0.438, 0.7966, 0.4546, 0.8026, 0.4548, 0.7467, 0.4383, 0.7426, 0.4383, 0.7426, 0.4548, 0.7467, 0.4567, 0.6603, 0.4421, 0.6581, 0.5706, 0.08735, 0.5512, 0.08461, 0.5515, 0.002527, 0.5627, 0.004699, 0.8667, 0.9748, 0.8553, 0.9747, 0.8461, 0.8984, 0.8667, 0.8973, 0.8933, 0.5732, 0.8812, 0.5739, 0.8836, 0.5907, 0.8958, 0.5888, 0.5838, 0.2145, 0.556, 0.261, 0.5383, 0.2554, 0.562, 0.2079, 0.2105, 0.5026, 0.1743, 0.5468, 0.1905, 0.5551, 0.2268, 0.5127, 0.693, 0.1018, 0.7059, 0.06633, 0.7162, 0.06836, 0.7033, 0.1028, 0.9407, 0.4263, 0.9435, 0.4188, 0.9687, 0.3667, 0.9354, 0.3926, 0.5729, 0.6407, 0.5498, 0.6943, 0.5324, 0.6896, 0.5553, 0.6366, 0.8758, 0.896, 0.8758, 0.82, 0.8594, 0.8178, 0.8593, 0.8921, 0.8621, 0.7967, 0.8484, 0.7735, 0.8394, 0.772, 0.8494, 0.7949, 0.1743, 0.5468, 0.1787, 0.6164, 0.195, 0.6212, 0.1905, 0.5551, 0.5763, 0.5089, 0.6019, 0.3946, 0.582, 0.4011, 0.5706, 0.5131, 0.7023, 0.2324, 0.7059, 0.2054, 0.7162, 0.2036, 0.7162, 0.2302, 0.556, 0.261, 0.5782, 0.3501, 0.5605, 0.3465, 0.5383, 0.2554, 0.5728, 0.548, 0.5763, 0.5089, 0.5706, 0.5131, 0.5636, 0.5515, 0.7059, 0.2054, 0.693, 0.1018, 0.7033, 0.1028, 0.7162, 0.2036, 0.2337, 0.2987, 0.2654, 0.3049, 0.2417, 0.2758, 0.2315, 0.2837, 0.7059, 0.04406, 0.7059, 0.0136, 0.7162, 0.0171, 0.7162, 0.04671, 0.6737, 0.4737, 0.6737, 0.5022, 0.6634, 0.494, 0.6634, 0.4666, 0.9648, 0.587, 0.9638, 0.5723, 0.9353, 0.5825, 0.9363, 0.5949, 0.5507, 0.7111, 0.5548, 0.728, 0.5413, 0.7229, 0.5368, 0.7062, 0.9641, 0.5922, 0.9648, 0.587, 0.9363, 0.5949, 0.9376, 0.6072, 0.3933, 0.27, 0.357, 0.3389, 0.3465, 0.3423, 0.3612, 0.2741, 0.66, 0.875, 0.661, 0.8989, 0.6537, 0.8999, 0.6522, 0.8755, 0.6562, 0.7702, 0.659, 0.8511, 0.6507, 0.851, 0.6457, 0.7735, 0.3821, 0.222, 0.3933, 0.27, 0.3612, 0.2741, 0.3713, 0.2308, 0.4315, 0.7389, 0.4383, 0.7426, 0.4421, 0.6581, 0.4372, 0.6563, 0.4311, 0.7912, 0.438, 0.7966, 0.4383, 0.7426, 0.4315, 0.7389, 0.5562, 0.1414, 0.5386, 0.1375, 0.5346, 0.08226, 0.5512, 0.08461, 0.5512, 0.08461, 0.5346, 0.08226, 0.5418, 0.0006662, 0.5515, 0.002527, 0.8553, 0.9747, 0.8454, 0.9747, 0.8234, 0.9042, 0.8461, 0.8984, 0.8958, 0.5888, 0.8836, 0.5907, 0.8856, 0.6098, 0.8976, 0.6063, 0.562, 0.2079, 0.5383, 0.2554, 0.5231, 0.2506, 0.5433, 0.2022, 0.7033, 0.1028, 0.7162, 0.06836, 0.7251, 0.0701, 0.7121, 0.1037, 0.908, 0.5031, 0.9226, 0.4809, 0.9341, 0.5059, 0.9281, 0.521, 0.5553, 0.6366, 0.5324, 0.6896, 0.5175, 0.6855, 0.5403, 0.6331, 0.5706, 0.5131, 0.582, 0.4011, 0.5649, 0.4066, 0.5656, 0.5168, 0.7162, 0.2302, 0.7162, 0.2036, 0.7251, 0.202, 0.7251, 0.2283, 0.5383, 0.2554, 0.5605, 0.3465, 0.5453, 0.3434, 0.5231, 0.2506, 0.5636, 0.5515, 0.5706, 0.5131, 0.5656, 0.5168, 0.5557, 0.5545, 0.7162, 0.2036, 0.7033, 0.1028, 0.7121, 0.1037, 0.7251, 0.202, 0.421, 0.7301, 0.3943, 0.701, 0.4128, 0.6563, 0.4293, 0.6839, 0.7162, 0.04671, 0.7162, 0.0171, 0.7251, 0.02009, 0.7251, 0.04897, 0.6634, 0.4666, 0.6634, 0.494, 0.6545, 0.4869, 0.6545, 0.4606, 0.5368, 0.7062, 0.5413, 0.7229, 0.5325, 0.7187, 0.525, 0.7021, 0.5645, 0.7159, 0.5796, 0.7333, 0.5548, 0.728, 0.5507, 0.7111, 0.6989, 0.5316, 0.6914, 0.5484, 0.6737, 0.5022, 0.6737, 0.4737, 0.6956, 0.04141, 0.6956, 0.01011, 0.7059, 0.0136, 0.7059, 0.04406, 0.3255, 0.6964, 0.3417, 0.7305, 0.2988, 0.7144, 0.2921, 0.6644, 0.6956, 0.2073, 0.6826, 0.1007, 0.693, 0.1018, 0.7059, 0.2054, 0.6117, 0.5444, 0.5821, 0.5046, 0.5763, 0.5089, 0.5728, 0.548, 0.5736, 0.2666, 0.5959, 0.3538, 0.5782, 0.3501, 0.556, 0.261, 0.6597, 0.2346, 0.6956, 0.2073, 0.7059, 0.2054, 0.7023, 0.2324, 0.5821, 0.5046, 0.6258, 0.3881, 0.6019, 0.3946, 0.5763, 0.5089, 0.5905, 0.6448, 0.5673, 0.699, 0.5498, 0.6943, 0.5729, 0.6407, 0.1829, 0.2977, 0.1984, 0.2979, 0.197, 0.2785, 0.1814, 0.2784, 0.6826, 0.1007, 0.6956, 0.0643, 0.7059, 0.06633, 0.693, 0.1018, 0.6133, 0.2211, 0.5736, 0.2666, 0.556, 0.261, 0.5838, 0.2145, 0.892, 0.5565, 0.8801, 0.5556, 0.8812, 0.5739, 0.8933, 0.5732, 0.985, 0.2069, 0.9864, 0.2039, 0.9864, 0.1206, 0.9473, 0.1373, 0.5858, 0.09009, 0.5706, 0.08735, 0.5627, 0.004699, 0.5698, 0.006872, 0.6055, 0.1504, 0.5767, 0.1459, 0.5706, 0.08735, 0.5858, 0.09009, 0.4546, 0.8026, 0.474, 0.8095, 0.4741, 0.7516, 0.4548, 0.7467, 0.4548, 0.7467, 0.4741, 0.7516, 0.4642, 0.6624, 0.4567, 0.6603, 0.2268, 0.5127, 0.1905, 0.5551, 0.2095, 0.5649, 0.2457, 0.5246, 0.8593, 0.8921, 0.8594, 0.8178, 0.8403, 0.8153, 0.84, 0.8876, 0.8494, 0.7949, 0.8394, 0.772, 0.829, 0.7702, 0.8346, 0.7927, 0.1905, 0.5551, 0.195, 0.6212, 0.2139, 0.6268, 0.2095, 0.5649, 0.9638, 0.5723, 0.9643, 0.5645, 0.9323, 0.5711, 0.9353, 0.5825, 0.3305, 0.8468, 0.3215, 0.8274, 0.272, 0.8277, 0.3235, 0.7912, 0.3305, 0.7735, 0.3155, 0.7722, 0.272, 0.7837, 0.3215, 0.8274, 0.3221, 0.8082, 0.2679, 0.804, 0.272, 0.8277, 0.3221, 0.8082, 0.3235, 0.7912, 0.272, 0.7837, 0.2679, 0.804, 0.9168, 0.5584, 0.9032, 0.5574, 0.9047, 0.5726, 0.9185, 0.5718, 0.6956, 0.2846, 0.6956, 0.262, 0.7059, 0.2593, 0.7059, 0.2817, 0.7162, 0.2787, 0.7162, 0.2567, 0.7251, 0.2545, 0.7251, 0.2762, 0.9214, 0.5847, 0.9074, 0.5869, 0.9089, 0.603, 0.9226, 0.5989, 0.7059, 0.2817, 0.7059, 0.2593, 0.7162, 0.2567, 0.7162, 0.2787, 0.9185, 0.5718, 0.9047, 0.5726, 0.9074, 0.5869, 0.9214, 0.5847, 0.137, 0.04086, 0.1385, 0.05732, 0.08547, 0.05235, 0.08367, 0.03848, 0.08367, 0.03848, 0.08547, 0.05235, 0.00359, 0.04855, 0.002167, 0.03679, 0.9699, 0.3259, 0.9596, 0.3318, 0.9279, 0.2877, 0.9292, 0.2747, 0.9226, 0.5989, 0.9089, 0.603, 0.9113, 0.6186, 0.9244, 0.6129, 0.1995, 0.04365, 0.2484, 0.04397, 0.249, 0.06301, 0.2005, 0.06314, 0.4547, 0.6308, 0.4007, 0.6304, 0.3995, 0.6084, 0.4549, 0.6079, 0.3841, 0.6302, 0.3674, 0.6301, 0.3654, 0.6087, 0.3825, 0.6085, 0.7251, 0.2762, 0.7251, 0.2545, 0.7339, 0.2522, 0.7339, 0.2737, 0.2484, 0.04397, 0.3421, 0.02848, 0.3419, 0.05137, 0.249, 0.06301, 0.03489, 0.718, 0.05772, 0.7185, 0.05932, 0.6577, 0.04055, 0.658, 0.04055, 0.658, 0.05932, 0.6577, 0.07356, 0.5724, 0.05501, 0.5706, 0.03447, 0.8001, 0.0603, 0.7982, 0.05583, 0.7898, 0.02825, 0.7883, 0.2477, 0.02387, 0.3423, 0.004316, 0.3421, 0.02848, 0.2484, 0.04397, 0.7251, 0.2991, 0.7251, 0.2762, 0.7339, 0.2737, 0.7339, 0.2963, 0.3858, 0.6532, 0.3695, 0.6528, 0.3674, 0.6301, 0.3841, 0.6302, 0.4544, 0.655, 0.402, 0.6536, 0.4007, 0.6304, 0.4547, 0.6308, 0.1984, 0.02306, 0.2477, 0.02387, 0.2484, 0.04397, 0.1995, 0.04365, 0.9807, 0.3196, 0.9699, 0.3259, 0.9292, 0.2747, 0.9305, 0.261, 0.08178, 0.02384, 0.08367, 0.03848, 0.002167, 0.03679, 0.0006662, 0.02438, 0.1355, 0.02348, 0.137, 0.04086, 0.08367, 0.03848, 0.08178, 0.02384, 0.7026, 0.3052, 0.7059, 0.2817, 0.7162, 0.2787, 0.7162, 0.3019, 0.7162, 0.3019, 0.7162, 0.2787, 0.7251, 0.2762, 0.7251, 0.2991, 0.6776, 0.3085, 0.6956, 0.2846, 0.7059, 0.2817, 0.7026, 0.3052, 0.9032, 0.5574, 0.892, 0.5565, 0.8933, 0.5732, 0.9047, 0.5726, 0.9074, 0.5869, 0.8958, 0.5888, 0.8976, 0.6063, 0.9089, 0.603, 0.9047, 0.5726, 0.8933, 0.5732, 0.8958, 0.5888, 0.9074, 0.5869, 0.9089, 0.603, 0.8976, 0.6063, 0.9004, 0.6233, 0.9113, 0.6186, 0.9363, 0.5949, 0.9226, 0.5989, 0.9244, 0.6129, 0.9376, 0.6072, 0.9323, 0.5711, 0.9185, 0.5718, 0.9214, 0.5847, 0.9353, 0.5825, 0.9353, 0.5825, 0.9214, 0.5847, 0.9226, 0.5989, 0.9363, 0.5949, 0.9304, 0.5595, 0.9168, 0.5584, 0.9185, 0.5718, 0.9323, 0.5711, 0.6956, 0.262, 0.6597, 0.2346, 0.7023, 0.2324, 0.7059, 0.2593, 0.7162, 0.2567, 0.7162, 0.2302, 0.7251, 0.2283, 0.7251, 0.2545, 0.7059, 0.2593, 0.7023, 0.2324, 0.7162, 0.2302, 0.7162, 0.2567, 0.1385, 0.05732, 0.1402, 0.0772, 0.08764, 0.06909, 0.08547, 0.05235, 0.08547, 0.05235, 0.08764, 0.06909, 0.005307, 0.06275, 0.00359, 0.04855, 0.9596, 0.3318, 0.9472, 0.3389, 0.9264, 0.3035, 0.9279, 0.2877, 0.2005, 0.06314, 0.249, 0.06301, 0.2497, 0.08601, 0.2018, 0.08669, 0.4549, 0.6079, 0.3995, 0.6084, 0.3981, 0.5818, 0.4551, 0.5803, 0.3825, 0.6085, 0.3654, 0.6087, 0.3629, 0.5827, 0.3805, 0.5823, 0.7251, 0.2545, 0.7251, 0.2283, 0.7339, 0.2264, 0.7339, 0.2522, 0.249, 0.06301, 0.3419, 0.05137, 0.3417, 0.07901, 0.2497, 0.08601, 0.05772, 0.7185, 0.07537, 0.7189, 0.07383, 0.6575, 0.05932, 0.6577, 0.05932, 0.6577, 0.07383, 0.6575, 0.0879, 0.5738, 0.07356, 0.5724, 0.0603, 0.7982, 0.08028, 0.7967, 0.07716, 0.7909, 0.05583, 0.7898, 0.008633, 0.8019, 0.03447, 0.8001, 0.02825, 0.7883, 0.0006662, 0.7868, 0.02178, 0.6582, 0.04055, 0.658, 0.05501, 0.5706, 0.03646, 0.5688, 0.01206, 0.7174, 0.03489, 0.718, 0.04055, 0.658, 0.02178, 0.6582, 0.0006662, 0.7868, 0.02825, 0.7883, 0.03489, 0.718, 0.01206, 0.7174, 0.05583, 0.7898, 0.07716, 0.7909, 0.07537, 0.7189, 0.05772, 0.7185, 0.2005, 0.06314, 0.2018, 0.08669, 0.1402, 0.0772, 0.1385, 0.05732, 0.1984, 0.02306, 0.1995, 0.04365, 0.137, 0.04086, 0.1355, 0.02348, 0.02825, 0.7883, 0.05583, 0.7898, 0.05772, 0.7185, 0.03489, 0.718, 0.1995, 0.04365, 0.2005, 0.06314, 0.1385, 0.05732, 0.137, 0.04086, 0.4544, 0.868, 0.4739, 0.8774, 0.474, 0.8095, 0.4546, 0.8026, 0.6133, 0.2211, 0.5838, 0.2145, 0.5767, 0.1459, 0.6055, 0.1504, 0.562, 0.2079, 0.5433, 0.2022, 0.5386, 0.1375, 0.5562, 0.1414, 0.4307, 0.8524, 0.4377, 0.86, 0.438, 0.7966, 0.4311, 0.7912, 0.4377, 0.86, 0.4544, 0.868, 0.4546, 0.8026, 0.438, 0.7966, 0.5838, 0.2145, 0.562, 0.2079, 0.5562, 0.1414, 0.5767, 0.1459, 0.2042, 0.0006662, 0.1984, 0.02306, 0.1355, 0.02348, 0.1395, 0.005083, 0.07716, 0.7909, 0.09848, 0.792, 0.09301, 0.7193, 0.07537, 0.7189, 0.2018, 0.08669, 0.203, 0.1102, 0.1419, 0.09707, 0.1402, 0.0772, 0.4739, 0.8774, 0.4973, 0.887, 0.4973, 0.8166, 0.474, 0.8095, 0.3659, 0.7915, 0.3689, 0.7416, 0.352, 0.7411, 0.3492, 0.7958, 0.3368, 0.691, 0.2921, 0.6644, 0.2988, 0.7144, 0.3331, 0.7347, 0.3417, 0.672, 0.2962, 0.645, 0.2945, 0.6547, 0.3395, 0.6815, 0.3914, 0.7997, 0.387, 0.7399, 0.3775, 0.7408, 0.3778, 0.7953, 0.3395, 0.6815, 0.2945, 0.6547, 0.2921, 0.6644, 0.3368, 0.691, 0.3778, 0.7953, 0.3775, 0.7408, 0.3689, 0.7416, 0.3659, 0.7915, 0.3999, 0.803, 0.3913, 0.7381, 0.387, 0.7399, 0.3914, 0.7997, 0.4068, 0.7226, 0.4293, 0.6839, 0.4128, 0.6563, 0.405, 0.7086, 0.3272, 0.6877, 0.3255, 0.6964, 0.2921, 0.6644, 0.2945, 0.6547, 0.3306, 0.679, 0.3272, 0.6877, 0.2945, 0.6547, 0.2962, 0.645, 0.1984, 0.2979, 0.2147, 0.2973, 0.2133, 0.2778, 0.197, 0.2785, 0.4257, 0.8164, 0.4199, 0.754, 0.3913, 0.7381, 0.3999, 0.803, 0.05237, 0.5566, 0.115, 0.5534, 0.07852, 0.4186, 0.0302, 0.4092, 0.2105, 0.5026, 0.2268, 0.5127, 0.2215, 0.364, 0.2053, 0.3646, 0.7868, 0.3709, 0.7959, 0.3738, 0.7957, 0.5025, 0.7866, 0.4996, 0.7959, 0.3738, 0.8037, 0.3763, 0.8035, 0.505, 0.7957, 0.5025, 0.3821, 0.222, 0.3713, 0.2308, 0.3437, 0.08798, 0.3699, 0.09065, 0.8037, 0.3763, 0.8246, 0.3794, 0.824, 0.5177, 0.8035, 0.505, 0.7481, 0.3667, 0.7868, 0.3709, 0.7866, 0.4996, 0.7479, 0.4954, 0.5067, 0.2447, 0.4655, 0.228, 0.4298, 0.0837, 0.4545, 0.09819, 0.2457, 0.5246, 0.2779, 0.5331, 0.2727, 0.3758, 0.2405, 0.3643, 0.1485, 0.5616, 0.1729, 0.5675, 0.1364, 0.4327, 0.09556, 0.4245, 0.3964, 0.2249, 0.3821, 0.222, 0.3699, 0.09065, 0.3786, 0.08787, 0.2268, 0.5127, 0.2457, 0.5246, 0.2405, 0.3643, 0.2215, 0.364, 0.4655, 0.228, 0.4107, 0.2277, 0.3873, 0.08509, 0.4298, 0.0837, 0.03043, 0.5594, 0.05237, 0.5566, 0.0302, 0.4092, 0.01543, 0.4058, 0.4275, 0.8379, 0.4257, 0.8164, 0.3999, 0.803, 0.4036, 0.8245, 0.4036, 0.8245, 0.3999, 0.803, 0.3914, 0.7997, 0.3934, 0.8288, 0.3781, 0.8218, 0.3778, 0.7953, 0.3659, 0.7915, 0.3645, 0.8157, 0.3934, 0.8288, 0.3914, 0.7997, 0.3778, 0.7953, 0.3781, 0.8218, 0.3645, 0.8157, 0.3659, 0.7915, 0.3492, 0.7958, 0.3489, 0.8138, 0.684, 0.3914, 0.7419, 0.5153, 0.6737, 0.4451, 0.6737, 0.3879, 0.6634, 0.3844, 0.6634, 0.4392, 0.6545, 0.4342, 0.6545, 0.3815, 0.6737, 0.3879, 0.6737, 0.4451, 0.6634, 0.4392, 0.6634, 0.3844, 0.4655, 0.228, 0.465, 0.2719, 0.4173, 0.2694, 0.4107, 0.2277, 0.9226, 0.4809, 0.9234, 0.422, 0.928, 0.4287, 0.9341, 0.5059, 0.7626, 0.7908, 0.7628, 0.8599, 0.7108, 0.8565, 0.7094, 0.7805, 0.7146, 0.3962, 0.7419, 0.481, 0.7419, 0.5153, 0.684, 0.3914, 0.2995, 0.5135, 0.2999, 0.5403, 0.3066, 0.538, 0.3058, 0.5167, 0.465, 0.2719, 0.4637, 0.3579, 0.4103, 0.3484, 0.4173, 0.2694, 0.6545, 0.3815, 0.6545, 0.4342, 0.6457, 0.4292, 0.6457, 0.3785, 0.7628, 0.8818, 0.7628, 0.9037, 0.7119, 0.9013, 0.7113, 0.8789, 0.115, 0.5534, 0.1485, 0.5616, 0.09556, 0.4245, 0.07852, 0.4186, 0.6265, 0.8044, 0.6336, 0.8172, 0.6336, 0.9727, 0.6118, 0.9523, 0.3913, 0.7381, 0.4068, 0.7226, 0.405, 0.7086, 0.387, 0.7399, 0.3775, 0.7408, 0.3954, 0.7102, 0.3856, 0.7113, 0.3689, 0.7416, 0.387, 0.7399, 0.405, 0.7086, 0.3954, 0.7102, 0.3775, 0.7408, 0.3689, 0.7416, 0.3856, 0.7113, 0.3437, 0.7244, 0.352, 0.7411, 0.6956, 0.0643, 0.6956, 0.04141, 0.7059, 0.04406, 0.7059, 0.06633, 0.7162, 0.06836, 0.7162, 0.04671, 0.7251, 0.04897, 0.7251, 0.0701, 0.9128, 0.5009, 0.908, 0.5031, 0.9281, 0.521, 0.9057, 0.5543, 0.7059, 0.06633, 0.7059, 0.04406, 0.7162, 0.04671, 0.7162, 0.06836, 0.4199, 0.754, 0.424, 0.7368, 0.4068, 0.7226, 0.3913, 0.7381, 0.1578, 0.623, 0.1515, 0.5777, 0.1685, 0.5688, 0.1685, 0.624, 0.309, 0.6035, 0.309, 0.6388, 0.3247, 0.6339, 0.3247, 0.5997, 0.4549, 0.4153, 0.3897, 0.4232, 0.3885, 0.4021, 0.4551, 0.3933, 0.665, 0.06193, 0.665, 0.03805, 0.6956, 0.04141, 0.6956, 0.0643, 0.2692, 0.2517, 0.342, 0.244, 0.3419, 0.266, 0.2637, 0.2744, 0.369, 0.4257, 0.3483, 0.4281, 0.3463, 0.4075, 0.3674, 0.4048, 0.7251, 0.0701, 0.7251, 0.04897, 0.7339, 0.05124, 0.7339, 0.07184, 0.1231, 0.3376, 0.1409, 0.3373, 0.1729, 0.2758, 0.1545, 0.2805, 0.3393, 0.582, 0.3323, 0.5797, 0.3321, 0.5227, 0.3393, 0.5208, 0.8992, 0.43, 0.9088, 0.3804, 0.9234, 0.422, 0.9226, 0.4809, 0.04522, 0.3567, 0.0649, 0.3494, 0.08937, 0.3073, 0.06622, 0.322, 0.0649, 0.3494, 0.1231, 0.3376, 0.1545, 0.2805, 0.08937, 0.3073, 0.2013, 0.3255, 0.2175, 0.3249, 0.2147, 0.2973, 0.1984, 0.2979, 0.6841, 0.9093, 0.6933, 0.9106, 0.6931, 0.9781, 0.6839, 0.9779, 0.6933, 0.9106, 0.7014, 0.9114, 0.7014, 0.9775, 0.6931, 0.9781, 0.1859, 0.325, 0.2013, 0.3255, 0.1984, 0.2979, 0.1829, 0.2977, 0.7023, 0.3144, 0.7023, 0.3346, 0.6406, 0.3402, 0.6331, 0.3098, 0.6457, 0.905, 0.6841, 0.9093, 0.6839, 0.9779, 0.6532, 0.9739, 0.8801, 0.4483, 0.8992, 0.43, 0.9226, 0.4809, 0.908, 0.5031, 0.2365, 0.3258, 0.2684, 0.3342, 0.2654, 0.3049, 0.2337, 0.2987, 0.9514, 0.4948, 0.9687, 0.4831, 0.9435, 0.4188, 0.9407, 0.4263, 0.4078, 0.04491, 0.3902, 0.05424, 0.4045, 0.02858, 0.4284, 0.01462, 0.2175, 0.3249, 0.2365, 0.3258, 0.2337, 0.2987, 0.2147, 0.2973, 0.2215, 0.364, 0.2405, 0.3643, 0.2365, 0.3258, 0.2175, 0.3249, 0.3786, 0.08787, 0.3699, 0.09065, 0.3902, 0.05424, 0.4078, 0.04491, 0.09556, 0.4245, 0.1364, 0.4327, 0.1618, 0.3381, 0.1409, 0.3373, 0.2405, 0.3643, 0.2727, 0.3758, 0.2684, 0.3342, 0.2365, 0.3258, 0.4545, 0.09819, 0.4298, 0.0837, 0.4722, 0.0165, 0.498, 0.02255, 0.7479, 0.4954, 0.7866, 0.4996, 0.7865, 0.5969, 0.748, 0.5927, 0.8035, 0.505, 0.824, 0.5177, 0.8246, 0.6047, 0.8039, 0.5989, 0.3699, 0.09065, 0.3437, 0.08798, 0.3762, 0.05285, 0.3902, 0.05424, 0.7957, 0.5025, 0.8035, 0.505, 0.8039, 0.5989, 0.7957, 0.5982, 0.7866, 0.4996, 0.7957, 0.5025, 0.7957, 0.5982, 0.7865, 0.5969, 0.2053, 0.3646, 0.2215, 0.364, 0.2175, 0.3249, 0.2013, 0.3255, 0.0302, 0.4092, 0.07852, 0.4186, 0.1231, 0.3376, 0.0649, 0.3494, 0.01543, 0.4058, 0.0302, 0.4092, 0.0649, 0.3494, 0.04522, 0.3567, 0.4298, 0.0837, 0.3873, 0.08509, 0.4254, 0.03557, 0.4722, 0.0165, 0.4818, 0.11, 0.4545, 0.09819, 0.498, 0.02255, 0.5067, 0.02575, 0.07852, 0.4186, 0.09556, 0.4245, 0.1409, 0.3373, 0.1231, 0.3376, 0.0006662, 0.4024, 0.01543, 0.4058, 0.04522, 0.3567, 0.02554, 0.3639, 0.3873, 0.08509, 0.3786, 0.08787, 0.4078, 0.04491, 0.4254, 0.03557, 0.4254, 0.03557, 0.4078, 0.04491, 0.4284, 0.01462, 0.4523, 0.0006662, 0.02554, 0.3639, 0.04522, 0.3567, 0.06622, 0.322, 0.04308, 0.3367, 0.2991, 0.4867, 0.2995, 0.5135, 0.3058, 0.5167, 0.305, 0.4953, 0.3631, 0.84, 0.3645, 0.8157, 0.3489, 0.8138, 0.3486, 0.8317, 0.3953, 0.858, 0.3934, 0.8288, 0.3781, 0.8218, 0.3783, 0.8483, 0.3783, 0.8483, 0.3781, 0.8218, 0.3645, 0.8157, 0.3631, 0.84, 0.4074, 0.8459, 0.4036, 0.8245, 0.3934, 0.8288, 0.3953, 0.858, 0.4293, 0.8593, 0.4275, 0.8379, 0.4036, 0.8245, 0.4074, 0.8459, 0.008494, 0.5623, 0.03043, 0.5594, 0.01543, 0.4058, 0.0006662, 0.4024, 0.4107, 0.2277, 0.3964, 0.2249, 0.3786, 0.08787, 0.3873, 0.08509, 0.7419, 0.5153, 0.6989, 0.5316, 0.6737, 0.4737, 0.6737, 0.4451, 0.6634, 0.4392, 0.6634, 0.4666, 0.6545, 0.4606, 0.6545, 0.4342, 0.6737, 0.4451, 0.6737, 0.4737, 0.6634, 0.4666, 0.6634, 0.4392, 0.4107, 0.2277, 0.4173, 0.2694, 0.4053, 0.2697, 0.3964, 0.2249, 0.9234, 0.422, 0.9247, 0.3943, 0.931, 0.4079, 0.928, 0.4287, 0.7094, 0.7805, 0.7108, 0.8565, 0.6849, 0.8538, 0.6828, 0.7753, 0.4173, 0.2694, 0.4103, 0.3484, 0.3836, 0.3436, 0.4053, 0.2697, 0.6545, 0.4342, 0.6545, 0.4606, 0.6504, 0.4545, 0.6457, 0.4292, 0.7113, 0.8789, 0.7119, 0.9013, 0.6865, 0.9001, 0.6857, 0.8769, 0.7108, 0.8565, 0.7113, 0.8789, 0.6857, 0.8769, 0.6849, 0.8538, 0.3897, 0.4232, 0.369, 0.4257, 0.3674, 0.4048, 0.3885, 0.4021, 0.7628, 0.8599, 0.7628, 0.8818, 0.7113, 0.8789, 0.7108, 0.8565, 0.3995, 0.6084, 0.3825, 0.6085, 0.3805, 0.5823, 0.3981, 0.5818, 0.402, 0.6536, 0.3858, 0.6532, 0.3841, 0.6302, 0.4007, 0.6304, 0.4007, 0.6304, 0.3841, 0.6302, 0.3825, 0.6085, 0.3995, 0.6084, 0.8594, 0.8178, 0.8494, 0.7949, 0.8346, 0.7927, 0.8403, 0.8153, 0.5673, 0.699, 0.5645, 0.7159, 0.5507, 0.7111, 0.5498, 0.6943, 0.5324, 0.6896, 0.5368, 0.7062, 0.525, 0.7021, 0.5175, 0.6855, 0.8609, 0.822, 0.8544, 0.7988, 0.8621, 0.7967, 0.8758, 0.82, 0.5498, 0.6943, 0.5507, 0.7111, 0.5368, 0.7062, 0.5324, 0.6896, 0.8758, 0.82, 0.8621, 0.7967, 0.8494, 0.7949, 0.8594, 0.8178, 0.3915, 0.4569, 0.3714, 0.4589, 0.369, 0.4257, 0.3897, 0.4232, 0.5953, 0.7067, 0.5937, 0.7239, 0.5645, 0.7159, 0.5673, 0.699, 0.8403, 0.8153, 0.8346, 0.7927, 0.8184, 0.8085, 0.8106, 0.8322, 0.3981, 0.5818, 0.3805, 0.5823, 0.3786, 0.556, 0.3967, 0.5552, 0.3967, 0.5552, 0.3786, 0.556, 0.3714, 0.4589, 0.3915, 0.4569, 0.3885, 0.4021, 0.3674, 0.4048, 0.3653, 0.3763, 0.387, 0.3732, 0.6849, 0.8538, 0.6857, 0.8769, 0.66, 0.875, 0.659, 0.8511, 0.5175, 0.6855, 0.525, 0.7021, 0.5159, 0.698, 0.508, 0.6816, 0.6233, 0.7143, 0.6228, 0.7319, 0.5937, 0.7239, 0.5953, 0.7067, 0.2933, 0.4781, 0.2933, 0.5104, 0.2995, 0.5135, 0.2991, 0.4867, 0.6377, 0.05957, 0.6377, 0.03469, 0.665, 0.03805, 0.665, 0.06193, 0.2933, 0.6073, 0.2933, 0.6436, 0.309, 0.6388, 0.309, 0.6035, 0.2933, 0.5104, 0.2933, 0.5427, 0.2999, 0.5403, 0.2995, 0.5135, 0.7419, 0.4009, 0.7419, 0.485, 0.7419, 0.481, 0.7146, 0.3962, 0.0166, 0.8171, 0.04069, 0.8118, 0.03447, 0.8001, 0.008633, 0.8019, 0.06477, 0.8066, 0.0834, 0.8025, 0.08028, 0.7967, 0.0603, 0.7982, 0.04069, 0.8118, 0.06477, 0.8066, 0.0603, 0.7982, 0.03447, 0.8001, 0.2779, 0.5331, 0.2285, 0.5746, 0.2591, 0.5707, 0.2837, 0.5334, 0.6306, 0.2268, 0.6306, 0.3055, 0.6021, 0.286, 0.6219, 0.2239, 0.6432, 0.5598, 0.6432, 0.5332, 0.6274, 0.5388, 0.6274, 0.5646, 0.6377, 0.09735, 0.6377, 0.05957, 0.665, 0.06193, 0.6521, 0.09904, 0.8208, 0.8831, 0.8106, 0.8322, 0.7648, 0.8402, 0.7925, 0.8856, 0.6249, 0.6573, 0.6233, 0.7143, 0.5953, 0.7067, 0.6077, 0.651, 0.6228, 0.7319, 0.6191, 0.7494, 0.592, 0.7411, 0.5937, 0.7239, 0.4616, 0.6272, 0.4567, 0.6441, 0.4656, 0.6443, 0.4681, 0.6248, 0.6377, 0.03469, 0.6377, 0.0006662, 0.665, 0.005388, 0.665, 0.03805, 0.2933, 0.5427, 0.2933, 0.6073, 0.309, 0.6035, 0.2999, 0.5403, 0.6377, 0.2131, 0.6377, 0.09735, 0.6521, 0.09904, 0.665, 0.2102, 0.6432, 0.5332, 0.6432, 0.4909, 0.6126, 0.4977, 0.6274, 0.5388, 0.6306, 0.3055, 0.6306, 0.3654, 0.6132, 0.3596, 0.6021, 0.286, 0.6377, 0.2418, 0.6377, 0.2131, 0.665, 0.2102, 0.6648, 0.2382, 0.6432, 0.4909, 0.6432, 0.3671, 0.6345, 0.3776, 0.6126, 0.4977, 0.2285, 0.5746, 0.2329, 0.6325, 0.2613, 0.6316, 0.2591, 0.5707, 0.9993, 0.7457, 0.9825, 0.6864, 0.9812, 0.6819, 0.9983, 0.7414, 0.7582, 0.0862, 0.7359, 0.0942, 0.7545, 0.008662, 0.7768, 0.0006662, 0.8444, 0.5112, 0.8787, 0.5183, 0.8787, 0.4618, 0.8421, 0.4573, 0.7928, 0.1634, 0.7696, 0.1562, 0.7768, 0.1001, 0.8012, 0.1054, 0.5032, 0.5602, 0.4567, 0.5861, 0.461, 0.5288, 0.5032, 0.5091, 0.3414, 0.3314, 0.3408, 0.3318, 0.3406, 0.2762, 0.3414, 0.2758, 0.7696, 0.1562, 0.7535, 0.1429, 0.7582, 0.0862, 0.7768, 0.1001, 0.9983, 0.7414, 0.9812, 0.6819, 0.98, 0.6774, 0.9973, 0.7372, 0.7535, 0.1429, 0.7353, 0.1513, 0.7359, 0.0942, 0.7582, 0.0862, 0.7808, 0.2356, 0.7885, 0.2636, 0.7469, 0.2464, 0.7489, 0.2192, 0.2666, 0.9511, 0.262, 0.9493, 0.2118, 0.8707, 0.213, 0.8755, 0.7988, 0.2217, 0.7808, 0.2356, 0.7489, 0.2192, 0.7705, 0.2131, 0.5231, 0.9687, 0.508, 0.927, 0.5243, 0.9361, 0.5379, 0.965, 0.7289, 0.356, 0.7289, 0.3098, 0.7059, 0.3115, 0.7037, 0.3562, 0.8176, 0.2039, 0.7988, 0.2217, 0.7705, 0.2131, 0.7942, 0.2011, 0.6989, 0.5316, 0.7419, 0.5153, 0.7419, 0.5689, 0.7088, 0.5765, 0.2431, 0.9254, 0.2666, 0.9511, 0.213, 0.8755, 0.2143, 0.8802, 0.5063, 0.3632, 0.5063, 0.4485, 0.5054, 0.4527, 0.5001, 0.3666, 0.9863, 0.3672, 0.987, 0.3667, 0.9707, 0.4611, 0.97, 0.4616, 0.7768, 0.1001, 0.7582, 0.0862, 0.7768, 0.0006662, 0.7955, 0.01451, 0.8421, 0.4573, 0.8787, 0.4618, 0.8787, 0.3667, 0.8465, 0.3706, 0.2921, 0.2977, 0.3333, 0.2758, 0.3333, 0.3626, 0.297, 0.3927, 0.9825, 0.6864, 0.9909, 0.5915, 0.997, 0.588, 0.9812, 0.6819, 0.8012, 0.1054, 0.7768, 0.1001, 0.7955, 0.01451, 0.8198, 0.01991, 0.9812, 0.6819, 0.997, 0.588, 0.9993, 0.584, 0.98, 0.6774, 0.8332, 0.5702, 0.8456, 0.5965, 0.8444, 0.5112, 0.826, 0.497, 0.213, 0.8755, 0.2118, 0.8707, 0.2666, 0.7722, 0.2641, 0.7757, 0.7705, 0.2131, 0.7489, 0.2192, 0.7535, 0.1429, 0.7696, 0.1562, 0.508, 0.927, 0.5379, 0.9082, 0.5373, 0.9087, 0.5243, 0.9361, 0.5032, 0.5906, 0.4585, 0.6211, 0.4567, 0.5861, 0.5032, 0.5602, 0.7942, 0.2011, 0.7705, 0.2131, 0.7696, 0.1562, 0.7928, 0.1634, 0.8456, 0.5965, 0.8787, 0.6134, 0.8787, 0.5183, 0.8444, 0.5112, 0.2143, 0.8802, 0.213, 0.8755, 0.2641, 0.7757, 0.2616, 0.7793, 0.4578, 0.4731, 0.4567, 0.4954, 0.475, 0.4957, 0.4917, 0.5078, 0.4917, 0.5075, 0.4917, 0.5045, 0.4917, 0.464, 0.4917, 0.4648, 0.4695, 0.4663, 0.9884, 0.8645, 0.9649, 0.8564, 0.9809, 0.7702, 0.9884, 0.7703, 0.5001, 0.3666, 0.5054, 0.4527, 0.5017, 0.4565, 0.4977, 0.3706, 0.9281, 0.7305, 0.9465, 0.7457, 0.962, 0.6614, 0.9436, 0.6641, 0.97, 0.4616, 0.9707, 0.4611, 0.987, 0.5539, 0.9861, 0.5544, 0.9649, 0.8564, 0.9479, 0.8405, 0.9559, 0.7703, 0.9809, 0.7702, 0.9465, 0.7457, 0.9787, 0.7418, 0.9787, 0.6575, 0.962, 0.6614, 0.297, 0.3927, 0.3333, 0.3626, 0.3221, 0.4475, 0.3013, 0.4768, 0.1262, 0.5712, 0.1501, 0.5688, 0.1501, 0.6226, 0.1262, 0.6249, 0.8, 0.9, 0.7642, 0.8973, 0.7821, 0.9511, 0.8179, 0.9537, 0.795, 0.9075, 0.8, 0.9, 0.8179, 0.9537, 0.8129, 0.9613, 0.822, 0.9151, 0.795, 0.9075, 0.8129, 0.9613, 0.822, 0.9688, 0.1036, 0.5734, 0.1262, 0.5712, 0.1262, 0.6249, 0.1036, 0.6271, 0.5796, 0.7333, 0.592, 0.7411, 0.6085, 0.7953, 0.596, 0.7875, 0.592, 0.7411, 0.6191, 0.7494, 0.6176, 0.8031, 0.6085, 0.7953, 0.7419, 0.4009, 0.7419, 0.3669, 0.7419, 0.3669, 0.7419, 0.4009, 0.4917, 0.3634, 0.4917, 0.3634, 0.4917, 0.375, 0.4917, 0.375, 0.4917, 0.3634, 0.4917, 0.3886, 0.4917, 0.3886, 0.4917, 0.3634, 0.4917, 0.3889, 0.4917, 0.4107, 0.4917, 0.4107, 0.4917, 0.3889, 0.7419, 0.627, 0.7419, 0.6286, 0.7419, 0.6286, 0.7419, 0.627, 0.4917, 0.3886, 0.4917, 0.3893, 0.4917, 0.3893, 0.4917, 0.3886, 0.3406, 0.3462, 0.3406, 0.3462, 0.3406, 0.3432, 0.3406, 0.3432, 0.6377, 0.2131, 0.6377, 0.2418, 0.6377, 0.2418, 0.6377, 0.2131, 0.4917, 0.4107, 0.4917, 0.4221, 0.4917, 0.4221, 0.4917, 0.4107, 0.6377, 0.2418, 0.6377, 0.2418, 0.6377, 0.2418, 0.6377, 0.2418, 0.7419, 0.6286, 0.7419, 0.6302, 0.7419, 0.6302, 0.7419, 0.6286, 0.4917, 0.464, 0.4917, 0.5045, 0.4917, 0.5045, 0.4917, 0.464, 0.7419, 0.6302, 0.7419, 0.5782, 0.7419, 0.5782, 0.7419, 0.6302, 0.6377, 0.05957, 0.6377, 0.09735, 0.6377, 0.09735, 0.6377, 0.05957, 0.7419, 0.6518, 0.7419, 0.6518, 0.7419, 0.6562, 0.7419, 0.6562, 0.7419, 0.6518, 0.7419, 0.627, 0.7419, 0.627, 0.7419, 0.6518, 0.4917, 0.4221, 0.4917, 0.464, 0.4917, 0.464, 0.4917, 0.4221, 0.4917, 0.3889, 0.4917, 0.3889, 0.4917, 0.3893, 0.4917, 0.3893, 0.7419, 0.5782, 0.7419, 0.485, 0.7419, 0.485, 0.7419, 0.5782, 0.7419, 0.485, 0.7419, 0.4009, 0.7419, 0.4009, 0.7419, 0.485, 0.3406, 0.3464, 0.3406, 0.3332, 0.3406, 0.3332, 0.3406, 0.3464, 0.495, 0.3851, 0.4917, 0.375, 0.4917, 0.375, 0.495, 0.3851, 0.495, 0.3697, 0.495, 0.3851, 0.495, 0.3851, 0.495, 0.3697, 0.3406, 0.3462, 0.3406, 0.3464, 0.3406, 0.3464, 0.3406, 0.3462, 0.6377, 0.03469, 0.6377, 0.05957, 0.6377, 0.05957, 0.6377, 0.03469, 0.6377, 0.09735, 0.6377, 0.2131, 0.6377, 0.2131, 0.6377, 0.09735, 0.6377, 0.05957, 0.6377, 0.09735, 0.6331, 0.09749, 0.6331, 0.05971, 0.6336, 0.6286, 0.6336, 0.6797, 0.6289, 0.6796, 0.6289, 0.6285, 0.4917, 0.3634, 0.4917, 0.3886, 0.4964, 0.3885, 0.4964, 0.3632, 0.6443, 0.6926, 0.6443, 0.7769, 0.6397, 0.7768, 0.6397, 0.6926, 0.3393, 0.6413, 0.3393, 0.5834, 0.3346, 0.5836, 0.3346, 0.6415, 0.3393, 0.3719, 0.3393, 0.376, 0.3346, 0.3759, 0.3346, 0.3719, 0.6336, 0.5975, 0.6336, 0.6279, 0.6289, 0.6278, 0.6289, 0.5974, 0.5033, 0.7101, 0.5033, 0.6564, 0.4987, 0.6563, 0.4987, 0.71, 0.6377, 0.09735, 0.6377, 0.2131, 0.6331, 0.2133, 0.6331, 0.09749, 0.6336, 0.6286, 0.6289, 0.6285, 0.6289, 0.6278, 0.6336, 0.6279, 0.7419, 0.5782, 0.7419, 0.485, 0.7465, 0.4848, 0.7465, 0.5781, 0.4917, 0.3634, 0.4964, 0.3632, 0.4964, 0.3749, 0.4917, 0.375, 0.3393, 0.3679, 0.3393, 0.3719, 0.3346, 0.3719, 0.3346, 0.3678, 0.6443, 0.5975, 0.6443, 0.6926, 0.6397, 0.6926, 0.6397, 0.5974, 0.6377, 0.03469, 0.6377, 0.05957, 0.6331, 0.05971, 0.6331, 0.03483, 0.3307, 0.5667, 0.3307, 0.5624, 0.326, 0.5624, 0.326, 0.5667, 0.3393, 0.4243, 0.3346, 0.4242, 0.3346, 0.5194, 0.3393, 0.5194, 0.3307, 0.6362, 0.3307, 0.5725, 0.326, 0.5724, 0.326, 0.6362, 0.3307, 0.5667, 0.326, 0.5667, 0.326, 0.571, 0.3307, 0.5711, 0.3393, 0.376, 0.3393, 0.2758, 0.3346, 0.2758, 0.3346, 0.3759, 0.6377, 0.2131, 0.6377, 0.2418, 0.6331, 0.2419, 0.6331, 0.2133, 0.4917, 0.464, 0.4917, 0.5045, 0.4964, 0.5044, 0.4964, 0.4639, 0.7419, 0.485, 0.7419, 0.4009, 0.7465, 0.4007, 0.7465, 0.4848, 0.3393, 0.4243, 0.3393, 0.3679, 0.3346, 0.3678, 0.3346, 0.4242, 0.7419, 0.4009, 0.7419, 0.3669, 0.7465, 0.3667, 0.7465, 0.4007, 0.3307, 0.5624, 0.3307, 0.4782, 0.326, 0.4781, 0.326, 0.5624, 0.0834, 0.8025, 0.06477, 0.8066, 0.065, 0.8076, 0.08363, 0.8036, 0.2933, 0.5104, 0.2933, 0.4781, 0.2921, 0.4785, 0.2921, 0.5108, 0.6306, 0.3055, 0.6306, 0.2268, 0.6317, 0.2278, 0.6317, 0.3065, 0.04069, 0.8118, 0.0166, 0.8171, 0.01683, 0.8181, 0.04092, 0.8129, 0.6432, 0.5332, 0.6432, 0.5598, 0.6443, 0.5594, 0.6443, 0.5328, 0.2896, 0.5336, 0.2896, 0.5669, 0.2908, 0.5679, 0.2908, 0.5346, 0.2933, 0.6073, 0.2933, 0.5427, 0.2921, 0.5431, 0.2921, 0.6077, 0.6228, 0.7319, 0.6233, 0.7143, 0.6244, 0.7153, 0.624, 0.7329, 0.06477, 0.8066, 0.04069, 0.8118, 0.04092, 0.8129, 0.065, 0.8076, 0.6432, 0.4909, 0.6432, 0.5332, 0.6443, 0.5328, 0.6443, 0.4905, 0.6233, 0.7143, 0.6249, 0.6573, 0.626, 0.6584, 0.6244, 0.7153, 0.102, 0.7984, 0.0834, 0.8025, 0.08363, 0.8036, 0.1022, 0.7995, 0.6249, 0.6573, 0.6265, 0.5974, 0.6276, 0.5985, 0.626, 0.6584, 0.6432, 0.3671, 0.6432, 0.4909, 0.6443, 0.4905, 0.6443, 0.3667, 0.6432, 0.5598, 0.6432, 0.5961, 0.6443, 0.5957, 0.6443, 0.5594, 0.2933, 0.5427, 0.2933, 0.5104, 0.2921, 0.5108, 0.2921, 0.5431, 0.6191, 0.7494, 0.6228, 0.7319, 0.6276, 0.7321, 0.6239, 0.7496, 0.6176, 0.8031, 0.6191, 0.7494, 0.6243, 0.7494, 0.6228, 0.8031])
me_sphere_001.use_remesh_preserve_volume = False
me_sphere_001.use_remesh_preserve_attributes = False
me_sphere_001.use_mirror_vertex_groups = False
me_sphere_001.update()

# ---- objects
ob_sphere = bpy.data.objects.new('Sphere', me_sphere_001)

# ---- transforms, parenting, visibility, modifiers, constraints
ob_sphere.location = (0.0, 0.0, 0.0)
ob_sphere.lineart.crease_threshold = 0.0
_m = ob_sphere.modifiers.new('Mirror', 'MIRROR')
_m.use_axis = (False, True, False)

# ---- collection membership
col_collection_1.objects.link(ob_sphere)

# ---- scene / render settings (as saved in the file)
scene.frame_start = 1; scene.frame_end = 250; scene.frame_set(1)
scene.render.engine = 'BLENDER_EEVEE_NEXT'
scene.render.resolution_percentage = 50
scene.render.dither_intensity = 0.0
scene.cycles.use_denoising = False
scene.cycles.samples = 128
scene.cycles.sampling_pattern = 'TABULATED_SOBOL'
scene.cycles.use_adaptive_sampling = False
scene.cycles.use_light_tree = False
scene.cycles.blur_glossy = 0.0
scene.cycles.sample_clamp_indirect = 0.0
scene.view_settings.view_transform = 'Standard'
bpy.context.view_layer.update()

# ---- added for rendering (the .blend has no active camera and no usable light): camera, sun
cam_auto = bpy.data.cameras.new('AutoCamera')
cam_auto.lens = 50.0
cam_auto.sensor_width = 36.0
cam_auto.clip_end = 1000.0
ob_auto_camera = bpy.data.objects.new('AutoCamera', cam_auto)
scene.collection.objects.link(ob_auto_camera)
ob_auto_camera.location = (6.37686, -9.16221, 4.39418)
ob_auto_camera.rotation_euler = (1.09748, -7.21219e-08, 0.694738)
scene.camera = ob_auto_camera
light_auto_sun = bpy.data.lights.new('AutoSun', 'SUN')
light_auto_sun.energy = 3.0
light_auto_sun.angle = 0.0523599
ob_auto_sun = bpy.data.objects.new('AutoSun', light_auto_sun)
scene.collection.objects.link(ob_auto_sun)
ob_auto_sun.rotation_euler = (0.872665, 0.174533, 0.523599)
bpy.context.view_layer.update()
